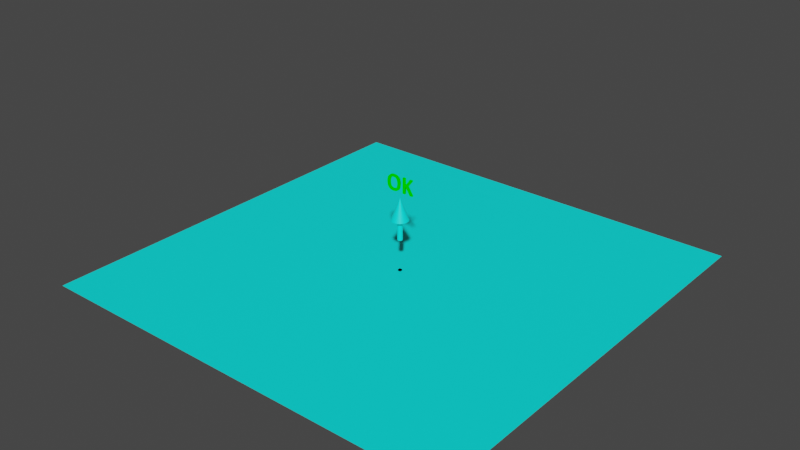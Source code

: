 # Source: INTACT_BlendData_2.blend  (saved by Blender 2.90.8; exported with 4.5.12 LTS)
import bpy
from mathutils import Matrix  # noqa: F401  (used for matrix-valued properties, if any)

bpy.ops.wm.read_factory_settings(use_empty=True)
scene = bpy.context.scene
scene.name = 'Scene'

# ---- collections
col_collection = bpy.data.collections.new('Collection'); scene.collection.children.link(col_collection)

# ---- materials (node trees are filled in below, after node groups)
mat_material = bpy.data.materials.new('Material')
mat_material.use_transparent_shadow = False
mat_flesh_blue = bpy.data.materials.new('Flesh blue')
mat_flesh_blue.use_transparent_shadow = False
mat_flesh_blue.diffuse_color = (0.0, 1.0, 0.9534, 0.5)
mat_flesh_blue.roughness = 0.1132
mat_odc_text_mat = bpy.data.materials.new('ODC_text_mat')
mat_odc_text_mat.use_transparent_shadow = False
mat_odc_text_mat.diffuse_color = (0.0, 1.0, 0.0, 1.0)
mat_odc_text_mat.roughness = 0.6

# ---- node groups
ng_vgs_intact = bpy.data.node_groups.new('VGS_INTACT', 'ShaderNodeTree')
_s = ng_vgs_intact.interface.new_socket(name='Shader', in_out='OUTPUT', socket_type='NodeSocketShader')
_s = ng_vgs_intact.interface.new_socket(name='Color', in_out='INPUT', socket_type='NodeSocketColor')
_s.default_value = (0.3, 0.2, 0.4, 0.5)
_N = ng_vgs_intact.nodes; _L = ng_vgs_intact.links
n0 = _N.new('ShaderNodeMixShader'); n0.name = 'Mix Shader.003'; n0.location = (1077, 1015)
n1 = _N.new('ShaderNodeBsdfTransparent'); n1.name = 'Transparent BSDF.002'; n1.location = (632, 877)
n2 = _N.new('ShaderNodeBsdfDiffuse'); n2.name = 'Diffuse BSDF.001'; n2.location = (622, 722)
n2.inputs[1].default_value = 0.4
n3 = _N.new('NodeGroupOutput'); n3.name = 'Group Output.001'; n3.location = (1305, 1010)
n4 = _N.new('NodeReroute'); n4.name = 'Reroute.010'; n4.location = (7, 2297)
n4.width = 16
n4.socket_idname = 'NodeSocketFloat'
n4.inputs[0].default_value = 0.0
n5 = _N.new('NodeReroute'); n5.name = 'Reroute.002'; n5.location = (1040, 1002)
n5.width = 16
n5.socket_idname = 'NodeSocketFloat'
n5.inputs[0].default_value = 0.0
n6 = _N.new('ShaderNodeValToRGB'); n6.name = 'TresholdRamp'; n6.location = (-354, 1818)
n6.label = 'TresholdRamp'
n6.color_ramp.interpolation = 'CONSTANT'
while len(n6.color_ramp.elements) > 1: n6.color_ramp.elements.remove(n6.color_ramp.elements[-1])
n6.color_ramp.elements[0].position = 0.0; n6.color_ramp.elements[0].color = (0.0, 0.0, 0.0, 0.0)
_e = n6.color_ramp.elements.new(0.1176); _e.color = (1.0, 1.0, 1.0, 1.0)
n7 = _N.new('NodeReroute'); n7.name = 'Reroute.011'; n7.location = (-95, 988)
n7.width = 16
n7.socket_idname = 'NodeSocketFloat'
n7.inputs[0].default_value = 0.0
n8 = _N.new('NodeGroupInput'); n8.name = 'Group Voxel Layer Shader.001'; n8.location = (-644, 1028)
n8.label = 'Group Voxel Layer Shader'
n9 = _N.new('ShaderNodeMath'); n9.name = 'Divide'; n9.location = (400, 928)
n9.label = 'Divide'
n9.operation = 'DIVIDE'
n9.inputs[2].default_value = 0.0
n10 = _N.new('ShaderNodeMath'); n10.name = 'Math_Wmin'; n10.location = (122, 963)
n10.label = 'Math_Wmin'
n10.operation = 'SUBTRACT'
n10.inputs[2].default_value = 0.0
n11 = _N.new('ShaderNodeMath'); n11.name = 'Wmax-Wmin'; n11.location = (119, 792)
n11.label = 'Wmax-Wmin'
n11.operation = 'SUBTRACT'
n11.inputs[2].default_value = 0.0
n12 = _N.new('ShaderNodeMath'); n12.name = 'Math'; n12.location = (649, 1195)
n12.operation = 'GREATER_THAN'
n12.use_clamp = True
n12.inputs[2].default_value = 0.0
n13 = _N.new('ShaderNodeValue'); n13.name = 'Low_Treshold'; n13.location = (-126, 1011)
n13.label = 'Low_Treshold'
n13.outputs[0].default_value = 600.0
n14 = _N.new('ShaderNodeValue'); n14.name = 'WminNode'; n14.location = (-213, 918)
n14.label = 'WminNode'
n14.outputs[0].default_value = -400.0
n15 = _N.new('ShaderNodeValue'); n15.name = 'WmaxNode'; n15.location = (-112, 823)
n15.label = 'WmaxNode'
n15.outputs[0].default_value = 3000.0
n16 = _N.new('ShaderNodeValToRGB'); n16.name = 'ColorPresetRamp'; n16.location = (281, 617)
n16.label = 'ColorPresetRamp'
n16.color_ramp.interpolation = 'EASE'
while len(n16.color_ramp.elements) > 1: n16.color_ramp.elements.remove(n16.color_ramp.elements[-1])
n16.color_ramp.elements[0].position = 0.0; n16.color_ramp.elements[0].color = (0.0, 0.0, 0.0, 1.0)
_e = n16.color_ramp.elements.new(0.25); _e.color = (0.8937, 0.04094, 0.06394, 1.0)
_e = n16.color_ramp.elements.new(1.0); _e.color = (0.9757, 1.0, 0.9518, 1.0)
_L.new(n0.outputs[0], n3.inputs[0])
_L.new(n1.outputs[0], n0.inputs[1])
_L.new(n2.outputs[0], n0.inputs[2])
_L.new(n8.outputs[0], n16.inputs[0])
_L.new(n16.outputs[0], n2.inputs[0])
_L.new(n13.outputs[0], n10.inputs[0])
_L.new(n15.outputs[0], n11.inputs[0])
_L.new(n14.outputs[0], n11.inputs[1])
_L.new(n10.outputs[0], n9.inputs[0])
_L.new(n14.outputs[0], n10.inputs[1])
_L.new(n11.outputs[0], n9.inputs[1])
_L.new(n9.outputs[0], n12.inputs[1])
_L.new(n8.outputs[0], n12.inputs[0])
_L.new(n12.outputs[0], n0.inputs[0])
n3.is_active_output = True

# ---- material node trees
mat_material.use_nodes = True; mat_material.node_tree.nodes.clear()
_N = mat_material.node_tree.nodes; _L = mat_material.node_tree.links
n0 = _N.new('ShaderNodeOutputMaterial'); n0.name = 'Material Output'; n0.location = (313, 235)
n1 = _N.new('ShaderNodeGroup'); n1.name = 'VGS_INTACT'; n1.location = (-243, -106)
n1.label = 'VGS_INTACT'
n1.width = 264
n1.node_tree = ng_vgs_intact
n1.inputs[0].default_value = (0.3, 0.2, 0.4, 0.5)
n0.is_active_output = True
mat_flesh_blue.use_nodes = True; mat_flesh_blue.node_tree.nodes.clear()
_N = mat_flesh_blue.node_tree.nodes; _L = mat_flesh_blue.node_tree.links
n0 = _N.new('ShaderNodeBsdfPrincipled'); n0.name = 'Principled BSDF'; n0.location = (10, 300)
n0.distribution = 'GGX'
n0.subsurface_method = 'BURLEY'
n0.inputs[0].default_value = (0.0, 1.0, 0.9534, 1.0)
n0.inputs[3].default_value = 1.45
n0.inputs[27].default_value = (0.0, 0.0, 0.0, 1.0)
n0.inputs[28].default_value = 1.0
n1 = _N.new('ShaderNodeOutputMaterial'); n1.name = 'Material Output'; n1.location = (300, 300)
_L.new(n0.outputs[0], n1.inputs[0])
n1.is_active_output = True

# ---- world
world_world = bpy.data.worlds.new('World'); scene.world = world_world
world_world.use_nodes = True; world_world.node_tree.nodes.clear()
_N = world_world.node_tree.nodes; _L = world_world.node_tree.links
n0 = _N.new('ShaderNodeOutputWorld'); n0.name = 'World Output'; n0.location = (300, 300)
n1 = _N.new('ShaderNodeBackground'); n1.name = 'Background'; n1.location = (10, 300)
n1.inputs[0].default_value = (0.05088, 0.05088, 0.05088, 1.0)
_L.new(n1.outputs[0], n0.inputs[0])
n0.is_active_output = True
world_world.color = (0.05088, 0.05088, 0.05088)
world_world.use_sun_shadow = False
world_world.sun_shadow_jitter_overblur = 0.0

# ---- meshes
me_cube = bpy.data.meshes.new('Cube')
me_cube.from_pydata([(-1000.0, -1000.0, -1000.0), (-1000.0, -1000.0, 1000.0), (-1000.0, 1000.0, -1000.0), (-1000.0, 1000.0, 1000.0), (1000.0, -1000.0, -1000.0), (1000.0, -1000.0, 1000.0), (1000.0, 1000.0, -1000.0), (1000.0, 1000.0, 1000.0)], [], [(0, 1, 3, 2), (2, 3, 7, 6), (6, 7, 5, 4), (4, 5, 1, 0), (2, 6, 4, 0), (7, 3, 1, 5)])
_uv = me_cube.uv_layers.new(name='UVMap')
_uv.uv.foreach_set('vector', [0.375, 0.0, 0.625, 0.0, 0.625, 0.25, 0.375, 0.25, 0.375, 0.25, 0.625, 0.25, 0.625, 0.5, 0.375, 0.5, 0.375, 0.5, 0.625, 0.5, 0.625, 0.75, 0.375, 0.75, 0.375, 0.75, 0.625, 0.75, 0.625, 1.0, 0.375, 1.0, 0.125, 0.5, 0.375, 0.5, 0.375, 0.75, 0.125, 0.75, 0.625, 0.5, 0.875, 0.5, 0.875, 0.75, 0.625, 0.75])
me_cube.materials.append(mat_material)
me_cube.use_remesh_fix_poles = True
me_cube.use_remesh_preserve_attributes = False
me_cube.use_mirror_vertex_groups = False
me_cube.update()
me_plane = bpy.data.meshes.new('Plane')
me_plane.from_pydata([(-100.0, -100.0, 0.0), (100.0, -100.0, 0.0), (-100.0, 100.0, 0.0), (100.0, 100.0, 0.0), (0.0, 1.167, 22.5), (0.4465, 1.078, 22.5), (0.825, 0.825, 22.5), (1.078, 0.4465, 22.5), (1.167, -5.1e-08, 22.5), (1.078, -0.4465, 22.5), (0.825, -0.825, 22.5), (0.4465, -1.078, 22.5), (1.762e-07, -1.167, 22.5), (-0.4465, -1.078, 22.5), (-0.825, -0.825, 22.5), (-1.078, -0.4465, 22.5), (-1.167, 1.391e-08, 22.5), (-1.078, 0.4465, 22.5), (-0.825, 0.825, 22.5), (-0.4465, 1.078, 22.5), (0.0, 4.0, 36.53), (0.7804, 3.923, 36.53), (1.531, 3.696, 36.53), (2.222, 3.326, 36.53), (2.828, 2.828, 36.53), (3.326, 2.222, 36.53), (3.696, 1.531, 36.53), (3.923, 0.7804, 36.53), (4.0, 3.02e-07, 36.53), (3.923, -0.7804, 36.53), (3.696, -1.531, 36.53), (3.326, -2.222, 36.53), (2.828, -2.828, 36.53), (2.222, -3.326, 36.53), (1.531, -3.696, 36.53), (0.7804, -3.923, 36.53), (-1.303e-06, -4.0, 36.53), (-0.7804, -3.923, 36.53), (-1.531, -3.696, 36.53), (-2.222, -3.326, 36.53), (-2.828, -2.828, 36.53), (-3.326, -2.222, 36.53), (-3.696, -1.531, 36.53), (-3.923, -0.7804, 36.53), (-4.0, 3.862e-06, 36.53), (-3.923, 0.7804, 36.53), (-3.696, 1.531, 36.53), (-3.326, 2.222, 36.53), (-2.828, 2.828, 36.53), (-2.222, 3.326, 36.53), (-1.531, 3.696, 36.53), (-0.7804, 3.923, 36.53), (0.0, 0.0, 51.53), (0.0, 1.167, 36.53), (-0.825, 0.825, 36.53), (0.4465, 1.078, 36.53), (-0.4465, 1.078, 36.53), (0.825, 0.825, 36.53), (-0.2232, 1.122, 36.53), (1.078, 0.4465, 36.53), (1.167, -5.1e-08, 36.53), (1.078, -0.4465, 36.53), (0.825, -0.825, 36.53), (0.4465, -1.078, 36.53), (0.2232, -1.122, 36.53), (1.762e-07, -1.167, 36.53), (-0.4465, -1.078, 36.53), (-0.825, -0.825, 36.53), (-1.078, -0.4465, 36.53), (-1.167, 1.391e-08, 36.53), (-1.078, 0.4465, 36.53), (6.858, -0.3467, 55.81), (6.823, -0.3467, 55.67), (6.739, -0.3467, 55.58), (6.461, -0.3467, 55.49), (6.032, -0.3467, 55.47), (5.646, -0.3467, 55.49), (5.445, -0.3467, 55.55), (5.348, -0.3467, 55.62), (5.263, -0.3467, 55.73), (3.019, -0.3467, 61.02), (3.017, -0.3467, 55.78), (2.979, -0.3467, 55.66), (2.879, -0.3467, 55.57), (2.67, -0.3467, 55.49), (2.152, -0.3467, 55.47), (1.795, -0.3467, 55.52), (1.647, -0.3467, 55.6), (1.574, -0.3467, 55.68), (1.542, -0.3467, 55.78), (1.542, -0.3467, 66.19), (1.583, -0.3467, 66.31), (1.728, -0.3467, 66.42), (2.067, -0.3467, 66.49), (2.514, -0.3467, 66.49), (2.792, -0.3467, 66.43), (2.923, -0.3467, 66.37), (2.985, -0.3467, 66.3), (3.017, -0.3467, 66.19), (3.019, -0.3467, 61.48), (5.163, -0.3467, 66.15), (5.235, -0.3467, 66.29), (5.342, -0.3467, 66.39), (5.523, -0.3467, 66.46), (5.927, -0.3467, 66.49), (6.347, -0.3467, 66.47), (6.573, -0.3467, 66.41), (6.68, -0.3467, 66.33), (6.726, -0.3467, 66.25), (6.748, -0.3467, 66.12), (6.707, -0.3467, 65.86), (6.506, -0.3467, 65.36), (4.505, -0.3467, 61.43), (6.689, -0.3467, 56.47), (6.837, -0.3467, 56.02), (0.1454, -0.3467, 63.22), (0.2331, -0.3467, 62.54), (0.2877, -0.3467, 61.69), (0.2937, -0.3467, 60.76), (0.2497, -0.3467, 59.91), (0.1557, -0.3467, 59.13), (0.01158, -0.3467, 58.41), (-0.1811, -0.3467, 57.76), (-0.4223, -0.3467, 57.18), (-0.7125, -0.3467, 56.67), (-1.049, -0.3467, 56.24), (-1.432, -0.3467, 55.89), (-1.919, -0.3467, 55.59), (-2.465, -0.3467, 55.4), (-2.996, -0.3467, 55.33), (-3.567, -0.3467, 55.34), (-4.079, -0.3467, 55.42), (-4.543, -0.3467, 55.58), (-4.958, -0.3467, 55.81), (-5.236, -0.3467, 56.04), (-5.451, -0.3467, 56.26), (-5.646, -0.3467, 56.51), (-5.858, -0.3467, 56.85), (-6.098, -0.3467, 57.37), (-6.291, -0.3467, 57.98), (-6.438, -0.3467, 58.68), (-6.538, -0.3467, 59.45), (-6.591, -0.3467, 60.32), (-6.597, -0.3467, 61.25), (-6.553, -0.3467, 62.08), (-6.459, -0.3467, 62.85), (-6.315, -0.3467, 63.56), (-6.122, -0.3467, 64.21), (-5.881, -0.3467, 64.78), (-5.591, -0.3467, 65.28), (-5.254, -0.3467, 65.71), (-4.871, -0.3467, 66.06), (-4.384, -0.3467, 66.37), (-3.837, -0.3467, 66.56), (-3.303, -0.3467, 66.63), (-2.74, -0.3467, 66.62), (-2.237, -0.3467, 66.54), (-1.776, -0.3467, 66.39), (-1.363, -0.3467, 66.16), (-0.9935, -0.3467, 65.85), (-0.6705, -0.3467, 65.46), (-0.3938, -0.3467, 65.0), (-0.1629, -0.3467, 64.45), (0.02238, -0.3467, 63.83), (-1.315, -0.3467, 59.8), (-1.263, -0.3467, 60.53), (-1.268, -0.3467, 61.63), (-1.327, -0.3467, 62.39), (-1.39, -0.3467, 62.84), (-1.482, -0.3467, 63.26), (-1.603, -0.3467, 63.64), (-1.77, -0.3467, 64.0), (-1.931, -0.3467, 64.24), (-2.086, -0.3467, 64.42), (-2.323, -0.3467, 64.61), (-2.595, -0.3467, 64.73), (-2.91, -0.3467, 64.8), (-3.272, -0.3467, 64.81), (-3.599, -0.3467, 64.75), (-3.918, -0.3467, 64.6), (-4.192, -0.3467, 64.37), (-4.4, -0.3467, 64.11), (-4.576, -0.3467, 63.81), (-4.723, -0.3467, 63.46), (-4.84, -0.3467, 63.08), (-4.927, -0.3467, 62.66), (-4.988, -0.3467, 62.19), (-5.041, -0.3467, 61.47), (-5.036, -0.3467, 60.36), (-4.976, -0.3467, 59.58), (-4.913, -0.3467, 59.12), (-4.822, -0.3467, 58.7), (-4.702, -0.3467, 58.32), (-4.537, -0.3467, 57.95), (-4.377, -0.3467, 57.72), (-4.223, -0.3467, 57.54), (-3.986, -0.3467, 57.36), (-3.713, -0.3467, 57.23), (-3.396, -0.3467, 57.17), (-3.031, -0.3467, 57.16), (-2.704, -0.3467, 57.22), (-2.385, -0.3467, 57.36), (-2.112, -0.3467, 57.6), (-1.903, -0.3467, 57.85), (-1.727, -0.3467, 58.16), (-1.58, -0.3467, 58.51), (-1.463, -0.3467, 58.9), (-1.376, -0.3467, 59.33), (6.858, 0.3467, 55.81), (6.823, 0.3467, 55.67), (6.739, 0.3467, 55.58), (6.461, 0.3467, 55.49), (6.032, 0.3467, 55.47), (5.646, 0.3467, 55.49), (5.445, 0.3467, 55.55), (5.348, 0.3467, 55.62), (5.263, 0.3467, 55.73), (3.019, 0.3467, 61.02), (3.017, 0.3467, 55.78), (2.979, 0.3467, 55.66), (2.879, 0.3467, 55.57), (2.67, 0.3467, 55.49), (2.152, 0.3467, 55.47), (1.795, 0.3467, 55.52), (1.647, 0.3467, 55.6), (1.574, 0.3467, 55.68), (1.542, 0.3467, 55.78), (1.542, 0.3467, 66.19), (1.583, 0.3467, 66.31), (1.728, 0.3467, 66.42), (2.067, 0.3467, 66.49), (2.514, 0.3467, 66.49), (2.792, 0.3467, 66.43), (2.923, 0.3467, 66.37), (2.985, 0.3467, 66.3), (3.017, 0.3467, 66.19), (3.019, 0.3467, 61.48), (5.163, 0.3467, 66.15), (5.235, 0.3467, 66.29), (5.342, 0.3467, 66.39), (5.523, 0.3467, 66.46), (5.927, 0.3467, 66.49), (6.347, 0.3467, 66.47), (6.573, 0.3467, 66.41), (6.68, 0.3467, 66.33), (6.726, 0.3467, 66.25), (6.748, 0.3467, 66.12), (6.707, 0.3467, 65.86), (6.506, 0.3467, 65.36), (4.505, 0.3467, 61.43), (6.689, 0.3467, 56.47), (6.837, 0.3467, 56.02), (0.1454, 0.3467, 63.22), (0.2331, 0.3467, 62.54), (0.2877, 0.3467, 61.69), (0.2937, 0.3467, 60.76), (0.2497, 0.3467, 59.91), (0.1557, 0.3467, 59.13), (0.01158, 0.3467, 58.41), (-0.1811, 0.3467, 57.76), (-0.4223, 0.3467, 57.18), (-0.7125, 0.3467, 56.67), (-1.049, 0.3467, 56.24), (-1.432, 0.3467, 55.89), (-1.919, 0.3467, 55.59), (-2.465, 0.3467, 55.4), (-2.996, 0.3467, 55.33), (-3.567, 0.3467, 55.34), (-4.079, 0.3467, 55.42), (-4.543, 0.3467, 55.58), (-4.958, 0.3467, 55.81), (-5.236, 0.3467, 56.04), (-5.451, 0.3467, 56.26), (-5.646, 0.3467, 56.51), (-5.858, 0.3467, 56.85), (-6.098, 0.3467, 57.37), (-6.291, 0.3467, 57.98), (-6.438, 0.3467, 58.68), (-6.538, 0.3467, 59.45), (-6.591, 0.3467, 60.32), (-6.597, 0.3467, 61.25), (-6.553, 0.3467, 62.08), (-6.459, 0.3467, 62.85), (-6.315, 0.3467, 63.56), (-6.122, 0.3467, 64.21), (-5.881, 0.3467, 64.78), (-5.591, 0.3467, 65.28), (-5.254, 0.3467, 65.71), (-4.871, 0.3467, 66.06), (-4.384, 0.3467, 66.37), (-3.837, 0.3467, 66.56), (-3.303, 0.3467, 66.63), (-2.74, 0.3467, 66.62), (-2.237, 0.3467, 66.54), (-1.776, 0.3467, 66.39), (-1.363, 0.3467, 66.16), (-0.9935, 0.3467, 65.85), (-0.6705, 0.3467, 65.46), (-0.3938, 0.3467, 65.0), (-0.1629, 0.3467, 64.45), (0.02238, 0.3467, 63.83), (-1.315, 0.3467, 59.8), (-1.263, 0.3467, 60.53), (-1.268, 0.3467, 61.63), (-1.327, 0.3467, 62.39), (-1.39, 0.3467, 62.84), (-1.482, 0.3467, 63.26), (-1.603, 0.3467, 63.64), (-1.77, 0.3467, 64.0), (-2.03, 0.3467, 64.36), (-2.323, 0.3467, 64.61), (-2.595, 0.3467, 64.73), (-2.91, 0.3467, 64.8), (-3.272, 0.3467, 64.81), (-3.599, 0.3467, 64.75), (-3.918, 0.3467, 64.6), (-4.192, 0.3467, 64.37), (-4.4, 0.3467, 64.11), (-4.576, 0.3467, 63.81), (-4.723, 0.3467, 63.46), (-4.84, 0.3467, 63.08), (-4.927, 0.3467, 62.66), (-4.988, 0.3467, 62.19), (-5.041, 0.3467, 61.47), (-5.036, 0.3467, 60.36), (-4.976, 0.3467, 59.58), (-4.913, 0.3467, 59.12), (-4.822, 0.3467, 58.7), (-4.702, 0.3467, 58.32), (-4.537, 0.3467, 57.95), (-4.377, 0.3467, 57.72), (-4.223, 0.3467, 57.54), (-3.986, 0.3467, 57.36), (-3.713, 0.3467, 57.23), (-3.396, 0.3467, 57.17), (-3.031, 0.3467, 57.16), (-2.704, 0.3467, 57.22), (-2.385, 0.3467, 57.36), (-2.112, 0.3467, 57.6), (-1.903, 0.3467, 57.85), (-1.727, 0.3467, 58.16), (-1.58, 0.3467, 58.51), (-1.463, 0.3467, 58.9), (-1.376, 0.3467, 59.33), (0.1447, -0.3506, 63.23), (0.1455, 0.3455, 63.21), (0.2329, 0.3452, 62.54), (0.2462, 0.3425, 62.53), (0.235, -0.3491, 62.53), (0.2875, 0.3456, 61.69), (0.3152, 0.3422, 61.2), (0.3076, -0.3429, 61.4), (0.2874, -0.345, 61.69), (0.2935, 0.3454, 60.76), (0.2935, -0.3452, 60.76), (0.2902, -0.3424, 60.35), (0.2502, 0.3492, 59.91), (0.2494, -0.3448, 59.91), (0.1737, -0.3425, 59.12), (0.156, 0.3491, 59.13), (0.1554, -0.3446, 59.13), (0.0118, 0.349, 58.4), (0.01125, -0.3443, 58.41), (-0.1686, -0.3521, 57.79), (-0.181, 0.349, 57.75), (-0.3704, -0.3523, 57.29), (-0.4231, 0.3489, 57.17), (-0.6273, -0.3514, 56.8), (-0.7132, 0.3451, 56.67), (-0.8325, 0.3406, 56.47), (-0.9128, -0.3507, 56.4), (-1.094, 0.3454, 56.19), (-1.232, -0.3472, 56.06), (-1.56, -0.3509, 55.8), (-1.462, 0.3519, 55.87), (-1.756, 0.3433, 55.68), (-2.008, 0.3517, 55.55), (-1.966, -0.3502, 55.57), (-2.365, -0.3516, 55.43), (-2.465, 0.3486, 55.4), (-2.711, 0.3416, 55.33), (-2.996, 0.3483, 55.33), (-2.92, -0.348, 55.33), (-3.429, 0.3501, 55.33), (-3.392, -0.3508, 55.33), (-3.833, 0.3505, 55.37), (-4.095, -0.3428, 55.4), (-3.829, -0.3485, 55.37), (-4.376, 0.3487, 55.51), (-4.317, -0.3487, 55.49), (-4.646, -0.3505, 55.63), (-4.804, 0.3446, 55.71), (-4.991, 0.3414, 55.8), (-4.931, -0.3523, 55.79), (-5.101, 0.3448, 55.92), (-5.245, -0.3519, 56.04), (-5.411, 0.3501, 56.21), (-5.572, -0.3498, 56.4), (-5.722, 0.3494, 56.62), (-5.868, -0.3403, 56.83), (-5.891, -0.3475, 56.91), (-5.921, 0.3486, 56.97), (-6.098, 0.3497, 57.37), (-6.125, -0.3487, 57.45), (-6.291, 0.3488, 57.98), (-6.337, -0.3414, 58.11), (-6.268, -0.3433, 57.91), (-6.423, -0.3462, 58.58), (-6.409, 0.3524, 58.51), (-6.508, 0.3534, 59.15), (-6.533, -0.3522, 59.38), (-6.566, 0.3417, 59.59), (-6.591, -0.3515, 60.27), (-6.588, 0.3475, 60.2), (-6.599, 0.3517, 61.21), (-6.599, -0.3505, 61.14), (-6.562, -0.3518, 62.0), (-6.557, 0.3519, 62.04), (-6.497, 0.3506, 62.59), (-6.467, -0.3509, 62.8), (-6.41, 0.3464, 63.12), (-6.345, 0.3427, 63.51), (-6.351, -0.3519, 63.42), (-6.271, 0.3448, 63.73), (-6.175, -0.347, 64.05), (-6.109, -0.3422, 64.28), (-6.039, 0.3485, 64.43), (-6.007, -0.3495, 64.5), (-5.841, -0.3518, 64.86), (-5.82, 0.3497, 64.9), (-5.592, 0.3484, 65.28), (-5.627, -0.3494, 65.23), (-5.361, -0.3416, 65.61), (-5.301, -0.3425, 65.66), (-5.252, 0.3484, 65.71), (-4.898, -0.3417, 66.07), (-4.909, 0.3501, 66.03), (-4.822, -0.338, 66.1), (-4.549, 0.3446, 66.28), (-4.21, 0.3559, 66.44), (-4.323, -0.3511, 66.39), (-3.837, 0.3476, 66.56), (-3.838, -0.3514, 66.56), (-3.61, -0.3432, 66.62), (-3.317, 0.3511, 66.63), (-3.304, -0.3486, 66.63), (-2.748, 0.3518, 66.63), (-2.751, -0.3506, 66.63), (-2.329, 0.352, 66.56), (-2.355, -0.352, 66.57), (-1.994, -0.3505, 66.47), (-2.015, 0.3515, 66.48), (-1.665, 0.3501, 66.33), (-1.547, -0.3521, 66.27), (-1.27, 0.3505, 66.09), (-1.173, -0.3484, 66.01), (-0.9538, -0.3538, 65.81), (-0.9776, 0.3528, 65.83), (-0.7484, 0.3473, 65.56), (-0.7287, 0.3411, 65.57), (-0.5261, 0.3426, 65.24), (-0.6712, -0.3532, 65.47), (-0.4196, 0.343, 65.08), (-0.5081, -0.3509, 65.21), (-0.2584, -0.3425, 64.74), (-0.3329, 0.3445, 64.87), (-0.2728, -0.3438, 64.74), (-0.1631, 0.3446, 64.45), (-0.1478, 0.3425, 64.45), (-0.08891, -0.3444, 64.23), (-0.004408, -0.3428, 63.98), (0.02147, 0.3433, 63.83), (0.09744, 0.3426, 63.57), (0.04178, -0.3444, 63.74), (-1.363, 0.3507, 59.41), (-1.302, -0.348, 59.94), (-1.306, 0.3473, 59.9), (-1.261, -0.3466, 60.6), (-1.27, 0.3488, 60.42), (-1.256, 0.347, 61.13), (-1.264, -0.3473, 61.49), (-1.283, 0.3473, 61.87), (-1.303, -0.3472, 62.13), (-1.326, 0.3446, 62.38), (-1.359, -0.3504, 62.65), (-1.39, 0.3482, 62.84), (-1.432, -0.3482, 63.06), (-1.508, 0.3489, 63.36), (-1.538, -0.3479, 63.46), (-1.651, -0.3489, 63.76), (-1.674, 0.3477, 63.81), (-1.815, 0.3484, 64.07), (-1.814, -0.3497, 64.08), (-2.006, 0.3504, 64.33), (-1.978, -0.3488, 64.3), (-2.145, -0.3487, 64.47), (-2.264, 0.3496, 64.56), (-2.322, -0.348, 64.6), (-2.523, 0.3499, 64.71), (-2.754, -0.3487, 64.77), (-2.523, -0.3483, 64.71), (-2.875, 0.3506, 64.8), (-2.997, -0.3489, 64.81), (-3.274, 0.3481, 64.81), (-3.361, -0.3464, 64.8), (-3.517, 0.3489, 64.77), (-3.635, -0.347, 64.74), (-3.747, 0.3497, 64.69), (-3.888, -0.3487, 64.62), (-4.005, 0.3491, 64.54), (-4.128, -0.3457, 64.43), (-4.253, 0.352, 64.3), (-4.347, -0.3536, 64.19), (-4.423, 0.3452, 64.08), (-4.558, 0.3486, 63.84), (-4.478, -0.3469, 63.99), (-4.688, 0.3476, 63.56), (-4.654, -0.3522, 63.65), (-4.814, -0.3483, 63.17), (-4.909, -0.3483, 62.76), (-4.841, 0.3482, 63.08), (-4.94, 0.3507, 62.58), (-4.988, -0.3455, 62.2), (-4.998, 0.3467, 62.09), (-5.041, 0.3482, 61.41), (-5.041, -0.349, 61.41), (-5.039, 0.347, 60.49), (-5.039, -0.3494, 60.51), (-4.995, -0.3479, 59.77), (-4.996, 0.3456, 59.77), (-4.936, 0.3492, 59.27), (-4.922, -0.3504, 59.17), (-4.871, 0.3472, 58.91), (-4.822, -0.349, 58.7), (-4.752, 0.3501, 58.46), (-4.684, -0.3472, 58.27), (-4.635, 0.3491, 58.16), (-4.496, -0.3453, 57.88), (-4.515, 0.3497, 57.92), (-4.353, 0.3473, 57.68), (-4.252, -0.3462, 57.57), (-4.196, 0.3501, 57.52), (-3.984, 0.3497, 57.36), (-4.019, -0.3491, 57.38), (-3.82, -0.3485, 57.27), (-3.785, 0.3494, 57.26), (-3.559, -0.3471, 57.19), (-3.559, 0.3489, 57.19), (-3.267, -0.348, 57.16), (-3.164, 0.3491, 57.15), (-2.707, -0.3482, 57.22), (-2.991, -0.3469, 57.16), (-2.735, 0.3486, 57.21), (-2.386, -0.3483, 57.36), (-2.417, 0.3483, 57.35), (-2.176, 0.3481, 57.53), (-1.977, 0.3493, 57.75), (-2.112, -0.347, 57.6), (-1.725, -0.3442, 58.16), (-1.871, -0.3406, 57.9), (-1.836, 0.3494, 57.96), (-1.708, 0.3469, 58.2), (-1.564, 0.3471, 58.55), (-1.563, -0.3479, 58.56), (-1.442, 0.347, 58.99), (-1.436, -0.3463, 59.02), (-1.363, -0.3507, 59.41), (6.872, -0.3439, 55.85), (6.859, 0.3504, 55.81), (6.858, -0.3507, 55.79), (6.82, -0.3418, 55.63), (6.833, 0.3444, 55.7), (6.826, 0.3433, 55.65), (6.808, -0.3496, 55.65), (6.792, 0.3485, 55.63), (6.721, -0.3456, 55.57), (6.69, 0.3508, 55.55), (6.633, -0.3443, 55.51), (6.581, -0.3462, 55.52), (6.461, 0.3474, 55.49), (6.371, 0.3425, 55.46), (6.318, -0.3477, 55.47), (6.035, 0.3477, 55.47), (5.655, 0.3438, 55.47), (5.819, -0.3456, 55.47), (5.605, -0.3526, 55.5), (5.646, 0.3461, 55.49), (5.445, 0.3453, 55.55), (5.457, -0.3458, 55.54), (5.388, 0.3428, 55.56), (5.301, -0.3434, 55.63), (5.354, -0.3457, 55.61), (5.349, 0.3444, 55.62), (5.263, 0.3485, 55.73), (5.263, -0.3496, 55.73), (3.02, 0.3495, 61.02), (3.02, -0.3485, 61.02), (3.018, 0.3497, 55.78), (3.018, -0.3496, 55.78), (2.979, 0.3505, 55.66), (2.98, -0.3501, 55.66), (2.836, -0.3429, 55.52), (2.88, 0.3488, 55.57), (2.879, -0.3462, 55.57), (2.742, 0.3503, 55.51), (2.746, -0.3462, 55.52), (2.511, 0.3495, 55.47), (2.538, -0.3469, 55.48), (2.14, -0.3518, 55.47), (2.006, 0.3487, 55.48), (1.793, -0.353, 55.52), (1.68, 0.3421, 55.54), (1.752, 0.3446, 55.54), (1.646, 0.3441, 55.6), (1.654, -0.3512, 55.59), (1.58, 0.3503, 55.67), (1.581, -0.3495, 55.67), (1.544, 0.3484, 55.76), (1.543, -0.3487, 55.77), (1.543, 0.3495, 66.2), (1.543, -0.3503, 66.2), (1.59, 0.35, 66.32), (1.597, -0.3495, 66.33), (1.683, 0.3475, 66.4), (1.762, -0.3418, 66.46), (1.711, -0.3464, 66.41), (1.85, 0.3517, 66.46), (1.918, -0.3485, 66.47), (2.095, 0.3505, 66.49), (2.393, -0.3432, 66.52), (2.223, -0.3481, 66.49), (2.565, 0.3514, 66.48), (2.562, -0.3447, 66.48), (2.815, 0.3509, 66.43), (2.884, -0.3432, 66.42), (2.785, -0.3463, 66.43), (2.915, -0.3482, 66.37), (2.925, 0.3516, 66.37), (2.986, 0.3489, 66.3), (2.985, -0.3455, 66.3), (3.017, -0.3429, 66.26), (3.018, 0.3494, 66.19), (3.017, -0.3464, 66.19), (3.02, 0.3488, 61.48), (3.02, -0.3505, 61.48), (5.185, 0.3474, 66.2), (5.223, -0.3421, 66.31), (5.191, -0.3472, 66.22), (5.216, 0.3427, 66.29), (5.267, 0.3479, 66.33), (5.301, -0.3449, 66.36), (5.407, 0.3477, 66.43), (5.466, -0.3525, 66.45), (5.698, 0.3515, 66.49), (5.691, -0.3487, 66.49), (6.333, -0.3424, 66.51), (6.26, 0.3506, 66.49), (6.215, -0.3445, 66.49), (6.465, -0.3463, 66.45), (6.505, 0.3472, 66.43), (6.633, -0.345, 66.37), (6.643, 0.3501, 66.37), (6.706, -0.3515, 66.3), (6.705, 0.3493, 66.29), (6.756, -0.3432, 66.19), (6.736, 0.3519, 66.22), (6.741, -0.3469, 66.19), (6.746, 0.3466, 66.11), (6.745, -0.3491, 66.08), (6.732, -0.3423, 65.91), (6.723, 0.3456, 65.93), (6.707, -0.3479, 65.86), (6.725, 0.3508, 65.9), (6.507, -0.3494, 65.36), (6.506, 0.3497, 65.36), (4.506, 0.3491, 61.43), (4.506, -0.3507, 61.43), (6.689, 0.3497, 56.48), (6.688, -0.3481, 56.48), (6.837, -0.3483, 56.02), (6.838, 0.3481, 56.02)], [], [(0, 1, 3, 2), (4, 5, 6, 7, 8, 9, 10, 11, 12, 13, 14, 15, 16, 17, 18, 19), (20, 52, 21), (21, 52, 22), (22, 52, 23), (23, 52, 24), (24, 52, 25), (25, 52, 26), (26, 52, 27), (27, 52, 28), (28, 52, 29), (29, 52, 30), (30, 52, 31), (31, 52, 32), (32, 52, 33), (33, 52, 34), (34, 52, 35), (35, 52, 36), (36, 52, 37), (37, 52, 38), (38, 52, 39), (39, 52, 40), (40, 52, 41), (41, 52, 42), (42, 52, 43), (43, 52, 44), (44, 52, 45), (45, 52, 46), (46, 52, 47), (47, 52, 48), (48, 52, 49), (49, 52, 50), (50, 52, 51), (51, 52, 20), (5, 4, 53, 55), (6, 5, 55, 57), (59, 7, 6, 57), (60, 8, 7, 59), (61, 9, 8, 60), (62, 10, 9, 61), (63, 11, 10, 62), (65, 12, 11, 63, 64), (66, 13, 12, 65), (67, 14, 13, 66), (15, 14, 67, 68), (16, 15, 68, 69), (17, 16, 69, 70), (18, 17, 70, 54), (19, 18, 54, 56), (4, 19, 56, 58, 53), (51, 20, 21, 22, 23, 24, 25, 26, 27, 28, 29, 30, 31, 32, 33, 34, 35, 64, 63, 62, 61, 60, 59, 57, 55, 53, 58), (64, 35, 36, 37, 38, 39, 40, 41, 42, 43, 44, 45, 46, 47, 48, 49, 50, 51, 58, 56, 54, 70, 69, 68, 67, 66, 65), (103, 105, 104), (92, 94, 93), (92, 95, 94), (103, 106, 105), (102, 106, 103), (92, 96, 95), (102, 107, 106), (91, 96, 92), (101, 107, 102), (91, 97, 96), (101, 108, 107), (91, 98, 97), (90, 98, 91), (101, 109, 108), (100, 109, 101), (89, 98, 90), (89, 99, 98), (99, 109, 100), (99, 110, 109), (99, 111, 110), (99, 112, 111), (89, 80, 99), (80, 112, 99), (80, 113, 112), (89, 81, 80), (79, 113, 80), (79, 114, 113), (79, 71, 114), (89, 82, 81), (88, 82, 89), (79, 72, 71), (78, 72, 79), (78, 73, 72), (87, 82, 88), (87, 83, 82), (77, 73, 78), (86, 83, 87), (86, 84, 83), (77, 74, 73), (76, 74, 77), (85, 84, 86), (75, 74, 76), (153, 155, 154), (153, 156, 155), (152, 156, 153), (152, 157, 156), (152, 158, 157), (151, 158, 152), (151, 159, 158), (150, 159, 151), (150, 160, 159), (149, 160, 150), (149, 161, 160), (148, 161, 149), (177, 161, 148), (176, 161, 177), (176, 162, 161), (148, 178, 177), (175, 162, 176), (148, 179, 178), (174, 162, 175), (147, 179, 148), (173, 162, 174), (147, 180, 179), (172, 162, 173), (147, 181, 180), (172, 163, 162), (171, 163, 172), (147, 182, 181), (146, 182, 147), (170, 163, 171), (146, 183, 182), (170, 115, 163), (169, 115, 170), (146, 184, 183), (145, 184, 146), (168, 115, 169), (168, 116, 115), (145, 185, 184), (167, 116, 168), (144, 185, 145), (144, 186, 185), (167, 117, 116), (166, 117, 167), (144, 187, 186), (143, 187, 144), (166, 118, 117), (165, 118, 166), (143, 188, 187), (142, 188, 143), (165, 119, 118), (164, 119, 165), (141, 188, 142), (141, 189, 188), (207, 119, 164), (207, 120, 119), (141, 190, 189), (206, 120, 207), (140, 190, 141), (140, 191, 190), (206, 121, 120), (205, 121, 206), (140, 192, 191), (139, 192, 140), (204, 121, 205), (139, 193, 192), (204, 122, 121), (203, 122, 204), (139, 194, 193), (138, 194, 139), (202, 122, 203), (138, 195, 194), (202, 123, 122), (201, 123, 202), (138, 196, 195), (138, 197, 196), (200, 123, 201), (138, 198, 197), (199, 123, 200), (137, 198, 138), (137, 199, 198), (137, 123, 199), (137, 124, 123), (136, 124, 137), (136, 125, 124), (135, 125, 136), (134, 125, 135), (134, 126, 125), (133, 126, 134), (133, 127, 126), (132, 127, 133), (131, 127, 132), (131, 128, 127), (130, 128, 131), (130, 129, 128), (242, 240, 241), (231, 229, 230), (232, 229, 231), (243, 240, 242), (243, 239, 240), (233, 229, 232), (244, 239, 243), (233, 228, 229), (244, 238, 239), (234, 228, 233), (245, 238, 244), (235, 228, 234), (235, 227, 228), (246, 238, 245), (246, 237, 238), (235, 226, 227), (236, 226, 235), (246, 236, 237), (247, 236, 246), (248, 236, 247), (249, 236, 248), (217, 226, 236), (249, 217, 236), (250, 217, 249), (218, 226, 217), (250, 216, 217), (251, 216, 250), (208, 216, 251), (219, 226, 218), (219, 225, 226), (209, 216, 208), (209, 215, 216), (210, 215, 209), (219, 224, 225), (220, 224, 219), (210, 214, 215), (220, 223, 224), (221, 223, 220), (211, 214, 210), (211, 213, 214), (221, 222, 223), (211, 212, 213), (292, 290, 291), (293, 290, 292), (293, 289, 290), (294, 289, 293), (295, 289, 294), (295, 288, 289), (296, 288, 295), (296, 287, 288), (297, 287, 296), (297, 286, 287), (298, 286, 297), (298, 285, 286), (298, 313, 285), (298, 312, 313), (299, 312, 298), (314, 285, 313), (299, 311, 312), (315, 285, 314), (299, 310, 311), (315, 284, 285), (299, 309, 310), (316, 284, 315), (472, 347, 346, 345), (317, 284, 316), (300, 309, 299), (300, 308, 309), (318, 284, 317), (318, 283, 284), (300, 307, 308), (319, 283, 318), (252, 307, 300), (252, 306, 307), (320, 283, 319), (320, 282, 283), (252, 305, 306), (253, 305, 252), (321, 282, 320), (253, 304, 305), (321, 281, 282), (322, 281, 321), (254, 304, 253), (254, 303, 304), (323, 281, 322), (323, 280, 281), (255, 303, 254), (255, 302, 303), (324, 280, 323), (324, 279, 280), (256, 302, 255), (256, 301, 302), (324, 278, 279), (325, 278, 324), (256, 343, 301), (257, 343, 256), (326, 278, 325), (257, 342, 343), (326, 277, 278), (327, 277, 326), (258, 342, 257), (258, 341, 342), (328, 277, 327), (328, 276, 277), (258, 340, 341), (329, 276, 328), (259, 340, 258), (259, 339, 340), (330, 276, 329), (330, 275, 276), (259, 338, 339), (331, 275, 330), (260, 338, 259), (260, 337, 338), (332, 275, 331), (333, 275, 332), (260, 336, 337), (334, 275, 333), (260, 335, 336), (334, 274, 275), (335, 274, 334), (260, 274, 335), (261, 274, 260), (261, 273, 274), (262, 273, 261), (262, 272, 273), (262, 271, 272), (263, 271, 262), (263, 270, 271), (264, 270, 263), (264, 269, 270), (264, 268, 269), (265, 268, 264), (265, 267, 268), (266, 267, 265), (400, 403, 399), (433, 435, 432), (485, 483, 481), (514, 513, 511), (530, 529, 526), (569, 567, 679), (569, 570, 567), (576, 574, 572), (575, 577, 570), (581, 577, 578), (580, 583, 582), (591, 590, 588), (614, 611, 608), (611, 615, 613), (624, 623, 622), (629, 626, 624), (632, 629, 630), (635, 634, 632), (636, 634, 635), (639, 634, 636), (652, 651, 646), (655, 653, 652), (654, 655, 652), (660, 655, 658), (661, 665, 663), (666, 664, 662), (380, 381, 379), (394, 392, 396), (461, 463, 456), (475, 478, 476), (493, 495, 496), (500, 499, 497), (504, 506, 508), (520, 523, 521), (525, 526, 524), (531, 530, 526), (543, 545, 542), (546, 548, 544), (548, 551, 550), (557, 559, 558), (560, 562, 561), (564, 476, 474), (568, 570, 572), (568, 572, 571), (569, 573, 570), (572, 574, 571), (573, 575, 570), (575, 578, 577), (577, 580, 576), (581, 583, 580), (583, 585, 589), (599, 601, 602), (600, 603, 601), (608, 609, 606), (619, 620, 621), (622, 623, 621), (622, 625, 624), (625, 627, 624), (629, 631, 626), (639, 640, 634), (639, 642, 640), (648, 649, 645), (647, 650, 646), (646, 651, 648), (646, 650, 652), (652, 653, 651), (656, 655, 661), (660, 662, 655), (661, 662, 665), (666, 668, 664), (672, 670, 667), (668, 671, 669), (669, 671, 673), (677, 679, 680), (348, 347, 344), (349, 347, 350), (351, 350, 348), (351, 352, 354), (355, 350, 351), (356, 353, 350), (355, 354, 357), (358, 356, 355), (358, 357, 360), (358, 360, 362), (363, 361, 358), (365, 364, 363), (367, 366, 365), (369, 368, 366), (370, 369, 367), (372, 369, 370), (371, 369, 374), (373, 374, 372), (378, 376, 377), (379, 376, 380), (382, 380, 378), (381, 380, 383), (384, 380, 382), (387, 389, 386), (389, 390, 386), (393, 392, 390), (395, 392, 393), (397, 396, 395), (399, 398, 397), (403, 402, 399), (407, 405, 406), (410, 408, 405), (409, 408, 411), (409, 411, 413), (412, 411, 410), (413, 411, 414), (414, 412, 415), (416, 417, 415), (418, 416, 419), (422, 421, 419), (421, 422, 425), (426, 423, 421), (424, 427, 425), (431, 430, 428), (432, 430, 431), (435, 434, 432), (437, 435, 433), (439, 438, 436), (440, 439, 435), (443, 439, 440), (441, 439, 444), (449, 448, 447), (451, 449, 450), (453, 452, 450), (453, 455, 456), (459, 456, 463), (460, 459, 462), (462, 463, 464), (464, 466, 469), (470, 468, 464), (471, 468, 472), (470, 469, 473), (344, 472, 470), (476, 565, 475), (565, 566, 475), (475, 477, 478), (481, 477, 480), (481, 480, 484), (484, 480, 482), (485, 484, 486), (487, 486, 489), (490, 489, 491), (491, 492, 493), (493, 492, 494), (493, 494, 495), (498, 499, 501), (503, 504, 505), (505, 504, 507), (507, 508, 509), (509, 510, 511), (514, 517, 516), (516, 517, 518), (520, 518, 519), (524, 522, 525), (526, 525, 527), (527, 528, 526), (528, 531, 526), (530, 531, 533), (534, 533, 535), (536, 535, 537), (536, 537, 538), (539, 538, 541), (537, 540, 541), (542, 540, 543), (545, 544, 547), (544, 548, 547), (549, 548, 550), (549, 550, 552), (552, 550, 553), (552, 555, 554), (552, 553, 555), (555, 553, 557), (555, 557, 556), (560, 558, 562), (562, 558, 563), (564, 563, 565), (680, 679, 567), (568, 567, 570), (576, 570, 577), (576, 580, 579), (580, 577, 581), (580, 582, 579), (585, 581, 584), (583, 581, 585), (586, 583, 587), (589, 587, 583), (589, 585, 590), (594, 590, 591), (594, 596, 590), (471, 472, 345), (599, 600, 601), (605, 601, 603), (601, 605, 607), (616, 611, 614), (618, 615, 616), (621, 620, 622), (629, 624, 627), (629, 634, 631), (637, 633, 631), (644, 640, 642), (646, 644, 647), (649, 648, 651), (654, 657, 655), (659, 656, 661), (662, 661, 655), (665, 662, 664), (672, 667, 665), (664, 669, 672), (677, 678, 679), (344, 470, 473), (374, 373, 377, 376), (344, 347, 472), (349, 346, 347), (348, 350, 347), (352, 351, 348), (350, 353, 349), (355, 351, 354), (355, 356, 350), (358, 355, 357), (358, 359, 356), (358, 361, 359), (363, 358, 362), (363, 364, 361), (365, 366, 364), (369, 366, 367), (371, 368, 369), (372, 374, 369), (376, 375, 374), (383, 384, 386, 385), (378, 380, 376), (383, 380, 384), (388, 386, 390, 392), (386, 384, 387), (386, 388, 385), (402, 403, 405, 404), (392, 391, 388), (394, 391, 392), (395, 396, 392), (398, 396, 397), (399, 397, 400), (401, 398, 399), (402, 401, 399), (426, 425, 428, 429), (406, 405, 403), (405, 408, 404), (410, 405, 407), (410, 411, 408), (412, 414, 411), (415, 417, 414), (416, 418, 417), (421, 420, 418), (419, 421, 418), (421, 423, 420), (425, 422, 424), (425, 426, 421), (428, 425, 427), (444, 443, 447, 446), (430, 429, 428), (434, 430, 432), (432, 431, 433), (436, 434, 435), (435, 439, 436), (440, 435, 437), (442, 443, 440), (443, 444, 439), (442, 445, 443), (453, 456, 457, 454), (445, 447, 443), (447, 448, 446), (449, 451, 448), (450, 452, 451), (453, 454, 452), (462, 468, 467, 465), (456, 459, 457), (459, 458, 457), (460, 458, 459), (463, 462, 459), (465, 460, 462), (466, 464, 463), (497, 498, 496, 495), (464, 468, 462), (469, 470, 464), (471, 467, 468), (470, 472, 468), (478, 481, 479), (481, 478, 477), (485, 481, 484), (487, 485, 486), (488, 489, 486), (490, 487, 489), (491, 489, 492), (502, 504, 503, 501), (498, 497, 499), (501, 499, 502), (519, 522, 523, 520), (507, 504, 508), (509, 508, 510), (510, 512, 515), (511, 510, 515), (514, 511, 515), (514, 515, 517), (520, 516, 518), (558, 560, 556, 557), (524, 523, 522), (534, 532, 530), (534, 530, 533), (536, 534, 535), (537, 541, 538), (542, 541, 540), (545, 543, 544), (549, 547, 548), (590, 596, 595, 593), (564, 562, 563), (476, 564, 565), (568, 680, 567), (570, 576, 572), (583, 586, 582), (590, 585, 588), (589, 592, 587), (593, 592, 589), (593, 589, 590), (595, 596, 598, 597), (597, 598, 600, 599), (604, 601, 608, 606), (601, 604, 602), (617, 618, 620, 619), (607, 608, 601), (608, 611, 609), (612, 609, 611), (614, 608, 610), (611, 613, 612), (616, 615, 611), (618, 617, 615), (637, 634, 640, 638), (624, 626, 623), (628, 626, 631), (630, 629, 627), (632, 634, 629), (634, 637, 631), (641, 640, 644, 643), (640, 641, 638), (644, 646, 648, 643), (643, 648, 645), (672, 669, 673, 674), (655, 656, 653), (655, 657, 658), (664, 672, 665), (668, 669, 664), (676, 675, 674, 673), (676, 678, 677, 675)])
me_plane.polygons.foreach_set('use_smooth', [0, 0, 0, 0, 0, 0, 0, 0, 0, 0, 0, 0, 0, 0, 0, 0, 0, 0, 0, 0, 0, 0, 0, 0, 0, 0, 0, 0, 0, 0, 0, 0, 0, 0, 0, 0, 0, 0, 0, 0, 0, 0, 0, 0, 0, 0, 0, 0, 0, 0, 0, 0, 0, 0, 0, 0, 0, 0, 0, 0, 0, 0, 0, 0, 0, 0, 0, 0, 0, 0, 0, 0, 0, 0, 0, 0, 0, 0, 0, 0, 0, 0, 0, 0, 0, 0, 0, 0, 0, 0, 0, 0, 0, 0, 0, 0, 0, 0, 0, 0, 0, 0, 0, 0, 0, 0, 0, 0, 0, 0, 0, 0, 0, 0, 0, 0, 0, 0, 0, 0, 0, 0, 0, 0, 0, 0, 0, 0, 0, 0, 0, 0, 0, 0, 0, 0, 0, 0, 0, 0, 0, 0, 0, 0, 0, 0, 0, 0, 0, 0, 0, 0, 0, 0, 0, 0, 0, 0, 0, 0, 0, 0, 0, 0, 0, 0, 0, 0, 0, 0, 0, 0, 0, 0, 0, 0, 0, 0, 0, 0, 0, 0, 0, 0, 0, 0, 0, 0, 0, 0, 0, 0, 0, 0, 0, 0, 0, 0, 0, 0, 0, 0, 0, 0, 0, 0, 0, 0, 0, 0, 0, 0, 0, 0, 0, 0, 0, 0, 0, 0, 0, 0, 0, 0, 0, 0, 0, 0, 0, 0, 0, 0, 0, 0, 0, 0, 0, 0, 0, 0, 0, 0, 0, 0, 0, 0, 0, 0, 0, 0, 0, 1, 0, 0, 0, 0, 0, 0, 0, 0, 0, 0, 0, 0, 0, 0, 0, 0, 0, 0, 0, 0, 0, 0, 0, 0, 0, 0, 0, 0, 0, 0, 0, 0, 0, 0, 0, 0, 0, 0, 0, 0, 0, 0, 0, 0, 0, 0, 0, 0, 0, 0, 0, 0, 0, 0, 0, 0, 0, 0, 0, 0, 0, 0, 0, 0, 0, 0, 0, 0, 0, 0, 1, 1, 1, 1, 1, 1, 1, 1, 1, 1, 1, 1, 1, 1, 1, 1, 1, 1, 1, 1, 1, 1, 1, 1, 1, 1, 1, 1, 1, 1, 1, 1, 1, 1, 1, 1, 1, 1, 1, 1, 1, 1, 1, 1, 1, 1, 1, 1, 1, 1, 1, 1, 1, 1, 1, 1, 1, 1, 1, 1, 1, 1, 1, 1, 1, 1, 1, 1, 1, 1, 1, 1, 1, 1, 1, 1, 1, 1, 1, 1, 1, 1, 1, 1, 1, 1, 1, 1, 1, 1, 1, 1, 1, 1, 1, 1, 1, 1, 1, 1, 1, 1, 1, 1, 1, 1, 1, 1, 1, 1, 1, 1, 1, 1, 1, 1, 1, 1, 1, 1, 1, 1, 1, 1, 1, 1, 1, 1, 1, 1, 1, 1, 1, 1, 1, 1, 1, 1, 1, 1, 1, 1, 1, 1, 1, 1, 1, 1, 1, 1, 1, 1, 1, 1, 1, 1, 1, 1, 1, 1, 1, 1, 1, 1, 1, 1, 1, 1, 1, 1, 1, 1, 1, 1, 1, 1, 1, 1, 1, 1, 1, 1, 1, 1, 1, 1, 1, 1, 1, 1, 1, 1, 1, 1, 1, 1, 1, 1, 1, 1, 1, 1, 1, 1, 1, 1, 1, 1, 1, 1, 1, 1, 1, 1, 1, 1, 1, 1, 1, 1, 1, 1, 1, 1, 1, 1, 1, 1, 1, 1, 1, 1, 1, 1, 1, 1, 1, 1, 1, 1, 1, 1, 1, 1, 1, 1, 1, 1, 1, 1, 1, 1, 1, 1, 1, 1, 1, 1, 1, 1, 1, 1, 1, 1, 1, 1, 1, 1, 1, 1, 1, 1, 1, 1, 1, 1, 1, 1, 1, 1, 1, 1, 1, 1, 1, 1, 1, 1, 1, 1, 1, 1, 1, 1, 1, 1, 1, 1, 1, 1, 1, 1, 1, 1, 1, 1, 1, 1, 1, 1, 1, 1, 1, 1, 1, 1, 1, 1, 1, 1, 1, 1, 1, 1, 1, 1, 1, 1, 1, 1, 1, 1, 1, 1, 1, 1, 1, 1, 1, 1, 1, 1, 1, 1, 1, 1, 1, 1, 1, 1, 1, 1, 1, 1])
me_plane.polygons.foreach_set('material_index', [0, 0, 0, 0, 0, 0, 0, 0, 0, 0, 0, 0, 0, 0, 0, 0, 0, 0, 0, 0, 0, 0, 0, 0, 0, 0, 0, 0, 0, 0, 0, 0, 0, 0, 0, 0, 0, 0, 0, 0, 0, 0, 0, 0, 0, 0, 0, 0, 0, 0, 0, 0, 1, 1, 1, 1, 1, 1, 1, 1, 1, 1, 1, 1, 1, 1, 1, 1, 1, 1, 1, 1, 1, 1, 1, 1, 1, 1, 1, 1, 1, 1, 1, 1, 1, 1, 1, 1, 1, 1, 1, 1, 1, 1, 1, 1, 1, 1, 1, 1, 1, 1, 1, 1, 1, 1, 1, 1, 1, 1, 1, 1, 1, 1, 1, 1, 1, 1, 1, 1, 1, 1, 1, 1, 1, 1, 1, 1, 1, 1, 1, 1, 1, 1, 1, 1, 1, 1, 1, 1, 1, 1, 1, 1, 1, 1, 1, 1, 1, 1, 1, 1, 1, 1, 1, 1, 1, 1, 1, 1, 1, 1, 1, 1, 1, 1, 1, 1, 1, 1, 1, 1, 1, 1, 1, 1, 1, 1, 1, 1, 1, 1, 1, 1, 1, 1, 1, 1, 1, 1, 1, 1, 1, 1, 1, 1, 1, 1, 1, 1, 1, 1, 1, 1, 1, 1, 1, 1, 1, 1, 1, 1, 1, 1, 1, 1, 1, 1, 1, 1, 1, 1, 1, 1, 1, 1, 1, 1, 1, 1, 1, 1, 1, 1, 1, 1, 1, 1, 1, 1, 1, 1, 1, 1, 1, 1, 1, 1, 1, 1, 1, 1, 1, 1, 1, 1, 1, 1, 1, 1, 1, 1, 1, 1, 1, 1, 1, 1, 1, 1, 1, 1, 1, 1, 1, 1, 1, 1, 1, 1, 1, 1, 1, 1, 1, 1, 1, 1, 1, 1, 1, 1, 1, 1, 1, 1, 1, 1, 1, 1, 1, 1, 1, 1, 1, 1, 1, 1, 1, 1, 1, 1, 1, 1, 1, 1, 1, 1, 1, 1, 1, 1, 1, 1, 1, 1, 1, 1, 1, 1, 1, 1, 1, 1, 1, 1, 1, 1, 1, 1, 1, 1, 1, 1, 1, 1, 1, 1, 1, 1, 1, 1, 1, 1, 1, 1, 1, 1, 1, 1, 1, 1, 1, 1, 1, 1, 1, 1, 1, 1, 1, 1, 1, 1, 1, 1, 1, 1, 1, 1, 1, 1, 1, 1, 1, 1, 1, 1, 1, 1, 1, 1, 1, 1, 1, 1, 1, 1, 1, 1, 1, 1, 1, 1, 1, 1, 1, 1, 1, 1, 1, 1, 1, 1, 1, 1, 1, 1, 1, 1, 1, 1, 1, 1, 1, 1, 1, 1, 1, 1, 1, 1, 1, 1, 1, 1, 1, 1, 1, 1, 1, 1, 1, 1, 1, 1, 1, 1, 1, 1, 1, 1, 1, 1, 1, 1, 1, 1, 1, 1, 1, 1, 1, 1, 1, 1, 1, 1, 1, 1, 1, 1, 1, 1, 1, 1, 1, 1, 1, 1, 1, 1, 1, 1, 1, 1, 1, 1, 1, 1, 1, 1, 1, 1, 1, 1, 1, 1, 1, 1, 1, 1, 1, 1, 1, 1, 1, 1, 1, 1, 1, 1, 1, 1, 1, 1, 1, 1, 1, 1, 1, 1, 1, 1, 1, 1, 1, 1, 1, 1, 1, 1, 1, 1, 1, 1, 1, 1, 1, 1, 1, 1, 1, 1, 1, 1, 1, 1, 1, 1, 1, 1, 1, 1, 1, 1, 1, 1, 1, 1, 1, 1, 1, 1, 1, 1, 1, 1, 1, 1, 1, 1, 1, 1, 1, 1, 1, 1, 1, 1, 1, 1, 1, 1, 1, 1, 1, 1, 1, 1, 1, 1, 1, 1, 1, 1, 1, 1, 1, 1, 1, 1, 1, 1, 1, 1, 1, 1, 1, 1, 1, 1, 1, 1, 1, 1, 1, 1, 1, 1, 1, 1, 1, 1, 1, 1, 1, 1, 1, 1, 1, 1, 1, 1, 1, 1, 1, 1, 1, 1, 1, 1, 1, 1, 1, 1, 1, 1, 1, 1, 1, 1, 1, 1, 1, 1, 1, 1, 1, 1, 1, 1, 1, 1, 1, 1, 1, 1, 1, 1, 1, 1, 1, 1, 1, 1])
_uv = me_plane.uv_layers.new(name='UVMap')
_uv.uv.foreach_set('vector', [0.0, 0.0, 1.0, 0.0, 1.0, 1.0, 0.0, 1.0, 0.75, 0.49, 0.8418, 0.4717, 0.9197, 0.4197, 0.9717, 0.3418, 0.99, 0.25, 0.9717, 0.1582, 0.9197, 0.08029, 0.8418, 0.02827, 0.75, 0.01, 0.6582, 0.02827, 0.5803, 0.08029, 0.5283, 0.1582, 0.51, 0.25, 0.5283, 0.3418, 0.5803, 0.4197, 0.6582, 0.4717, 0.25, 0.49, 0.25, 0.25, 0.2968, 0.4854, 0.2968, 0.4854, 0.25, 0.25, 0.3418, 0.4717, 0.3418, 0.4717, 0.25, 0.25, 0.3833, 0.4496, 0.3833, 0.4496, 0.25, 0.25, 0.4197, 0.4197, 0.4197, 0.4197, 0.25, 0.25, 0.4496, 0.3833, 0.4496, 0.3833, 0.25, 0.25, 0.4717, 0.3418, 0.4717, 0.3418, 0.25, 0.25, 0.4854, 0.2968, 0.4854, 0.2968, 0.25, 0.25, 0.49, 0.25, 0.49, 0.25, 0.25, 0.25, 0.4854, 0.2032, 0.4854, 0.2032, 0.25, 0.25, 0.4717, 0.1582, 0.4717, 0.1582, 0.25, 0.25, 0.4496, 0.1167, 0.4496, 0.1167, 0.25, 0.25, 0.4197, 0.08029, 0.4197, 0.08029, 0.25, 0.25, 0.3833, 0.05045, 0.3833, 0.05045, 0.25, 0.25, 0.3418, 0.02827, 0.3418, 0.02827, 0.25, 0.25, 0.2968, 0.01461, 0.2968, 0.01461, 0.25, 0.25, 0.25, 0.01, 0.25, 0.01, 0.25, 0.25, 0.2032, 0.01461, 0.2032, 0.01461, 0.25, 0.25, 0.1582, 0.02827, 0.1582, 0.02827, 0.25, 0.25, 0.1167, 0.05045, 0.1167, 0.05045, 0.25, 0.25, 0.08029, 0.08029, 0.08029, 0.08029, 0.25, 0.25, 0.05045, 0.1167, 0.05045, 0.1167, 0.25, 0.25, 0.02827, 0.1582, 0.02827, 0.1582, 0.25, 0.25, 0.01461, 0.2032, 0.01461, 0.2032, 0.25, 0.25, 0.01, 0.25, 0.01, 0.25, 0.25, 0.25, 0.01461, 0.2968, 0.01461, 0.2968, 0.25, 0.25, 0.02827, 0.3418, 0.02827, 0.3418, 0.25, 0.25, 0.05045, 0.3833, 0.05045, 0.3833, 0.25, 0.25, 0.08029, 0.4197, 0.08029, 0.4197, 0.25, 0.25, 0.1167, 0.4496, 0.1167, 0.4496, 0.25, 0.25, 0.1582, 0.4717, 0.1582, 0.4717, 0.25, 0.25, 0.2032, 0.4854, 0.2032, 0.4854, 0.25, 0.25, 0.25, 0.49, 0.9375, 0.5, 1.0, 0.5, 1.0, 0.9675, 0.9375, 0.9675, 0.875, 0.5, 0.9375, 0.5, 0.9375, 0.9675, 0.875, 0.9675, 0.8125, 0.9675, 0.8125, 0.5, 0.875, 0.5, 0.875, 0.9675, 0.75, 0.9675, 0.75, 0.5, 0.8125, 0.5, 0.8125, 0.9675, 0.6875, 0.9675, 0.6875, 0.5, 0.75, 0.5, 0.75, 0.9675, 0.625, 0.9675, 0.625, 0.5, 0.6875, 0.5, 0.6875, 0.9675, 0.5625, 0.9675, 0.5625, 0.5, 0.625, 0.5, 0.625, 0.9675, 0.5, 0.9675, 0.5, 0.5, 0.5625, 0.5, 0.5625, 0.9675, 0.5313, 0.9675, 0.4375, 0.9675, 0.4375, 0.5, 0.5, 0.5, 0.5, 0.9675, 0.375, 0.9675, 0.375, 0.5, 0.4375, 0.5, 0.4375, 0.9675, 0.3125, 0.5, 0.375, 0.5, 0.375, 0.9675, 0.3125, 0.9675, 0.25, 0.5, 0.3125, 0.5, 0.3125, 0.9675, 0.25, 0.9675, 0.1875, 0.5, 0.25, 0.5, 0.25, 0.9675, 0.1875, 0.9675, 0.125, 0.5, 0.1875, 0.5, 0.1875, 0.9675, 0.125, 0.9675, 0.0625, 0.5, 0.125, 0.5, 0.125, 0.9675, 0.0625, 0.9675, 0.0, 0.5, 0.0625, 0.5, 0.0625, 0.9675, 0.03125, 0.9675, 0.0, 0.9675, 0.7032, 0.4854, 0.75, 0.49, 0.7968, 0.4854, 0.8418, 0.4717, 0.8833, 0.4496, 0.9197, 0.4197, 0.9496, 0.3833, 0.9717, 0.3418, 0.9854, 0.2968, 0.99, 0.25, 0.9854, 0.2032, 0.9717, 0.1582, 0.9496, 0.1167, 0.9197, 0.08029, 0.8833, 0.05045, 0.8418, 0.02827, 0.7968, 0.01461, 0.7634, 0.1827, 0.7768, 0.1853, 0.7995, 0.2005, 0.8147, 0.2232, 0.82, 0.25, 0.8147, 0.2768, 0.7995, 0.2995, 0.7768, 0.3147, 0.75, 0.32, 0.7366, 0.3173, 0.7634, 0.1827, 0.7968, 0.01461, 0.75, 0.01, 0.7032, 0.01461, 0.6582, 0.02827, 0.6167, 0.05045, 0.5803, 0.08029, 0.5504, 0.1167, 0.5283, 0.1582, 0.5146, 0.2032, 0.51, 0.25, 0.5146, 0.2968, 0.5283, 0.3418, 0.5504, 0.3833, 0.5803, 0.4197, 0.6167, 0.4496, 0.6582, 0.4717, 0.7032, 0.4854, 0.7366, 0.3173, 0.7232, 0.3147, 0.7005, 0.2995, 0.6853, 0.2768, 0.68, 0.25, 0.6853, 0.2232, 0.7005, 0.2005, 0.7232, 0.1853, 0.75, 0.18, 0.7606, 0.0, 0.8285, 0.0, 0.7963, 0.0, 0.5181, 0.0, 0.5875, 0.0, 0.5544, 0.0, 0.5181, 0.0, 0.6161, 0.0, 0.5875, 0.0, 0.7606, 0.0, 0.8543, 0.0, 0.8285, 0.0, 0.7353, 0.0, 0.8543, 0.0, 0.7606, 0.0, 0.5181, 0.0, 0.6372, 0.0, 0.6161, 0.0, 0.7353, 0.0, 0.875, 0.0, 0.8543, 0.0, 0.4887, 0.0, 0.6372, 0.0, 0.5181, 0.0, 0.7131, 0.0, 0.875, 0.0, 0.7353, 0.0, 0.4887, 0.0, 0.6542, 0.0, 0.6372, 0.0, 0.7131, 0.0, 0.8918, 0.0, 0.875, 0.0, 0.4887, 0.0, 0.6741, 0.0, 0.6542, 0.0, 0.4667, 0.0, 0.6741, 0.0, 0.4887, 0.0, 0.7131, 0.0, 0.9124, 0.0, 0.8918, 0.0, 0.6917, 0.0, 0.9124, 0.0, 0.7131, 0.0, 0.4464, 0.0, 0.6741, 0.0, 0.4667, 0.0, 0.4464, 0.0, 0.6854, 0.0, 0.6741, 0.0, 0.6854, 0.0, 0.9124, 0.0, 0.6917, 0.0, 0.6854, 0.0, 0.9377, 0.0, 0.9124, 0.0, 0.6854, 0.0, 0.9692, 0.0, 0.9377, 0.0, 0.6854, 0.0, 0.9718, 0.0, 0.9692, 0.0, 0.4464, 0.0, 0.2277, 0.0, 0.6854, 0.0, 0.2277, 0.0, 0.9718, 0.0, 0.6854, 0.0, 0.2277, 0.0, 0.9748, 0.0, 0.9718, 0.0, 0.4464, 0.0, 0.2391, 0.0, 0.2277, 0.0, 0.2118, 0.0, 0.9748, 0.0, 0.2277, 0.0, 0.2118, 0.0, 0.4012, 0.0, 0.9748, 0.0, 0.2118, 0.0, 0.03454, 0.0, 0.4012, 0.0, 0.4464, 0.0, 0.2612, 0.0, 0.2391, 0.0, 0.4275, 0.0, 0.2612, 0.0, 0.4464, 0.0, 0.2118, 0.0, 0.0581, 0.0, 0.03454, 0.0, 0.1938, 0.0, 0.0581, 0.0, 0.2118, 0.0, 0.1938, 0.0, 0.07876, 0.0, 0.0581, 0.0, 0.4084, 0.0, 0.2612, 0.0, 0.4275, 0.0, 0.4084, 0.0, 0.2842, 0.0, 0.2612, 0.0, 0.1807, 0.0, 0.07876, 0.0, 0.1938, 0.0, 0.3857, 0.0, 0.2842, 0.0, 0.4084, 0.0, 0.3857, 0.0, 0.3109, 0.0, 0.2842, 0.0, 0.1807, 0.0, 0.1126, 0.0, 0.07876, 0.0, 0.1629, 0.0, 0.1126, 0.0, 0.1807, 0.0, 0.3524, 0.0, 0.3109, 0.0, 0.3857, 0.0, 0.1425, 0.0, 0.1126, 0.0, 0.1629, 0.0, 0.3928, 0.0, 0.414, 0.0, 0.4032, 0.0, 0.3928, 0.0, 0.4244, 0.0, 0.414, 0.0, 0.3811, 0.0, 0.4244, 0.0, 0.3928, 0.0, 0.3811, 0.0, 0.4349, 0.0, 0.4244, 0.0, 0.3811, 0.0, 0.4453, 0.0, 0.4349, 0.0, 0.3694, 0.0, 0.4453, 0.0, 0.3811, 0.0, 0.3694, 0.0, 0.4557, 0.0, 0.4453, 0.0, 0.359, 0.0, 0.4557, 0.0, 0.3694, 0.0, 0.359, 0.0, 0.466, 0.0, 0.4557, 0.0, 0.3486, 0.0, 0.466, 0.0, 0.359, 0.0, 0.3486, 0.0, 0.4764, 0.0, 0.466, 0.0, 0.3382, 0.0, 0.4764, 0.0, 0.3486, 0.0, 0.6621, 0.0, 0.4764, 0.0, 0.3382, 0.0, 0.6512, 0.0, 0.4764, 0.0, 0.6621, 0.0, 0.6512, 0.0, 0.4868, 0.0, 0.4764, 0.0, 0.3382, 0.0, 0.6725, 0.0, 0.6621, 0.0, 0.6408, 0.0, 0.4868, 0.0, 0.6512, 0.0, 0.3382, 0.0, 0.6841, 0.0, 0.6725, 0.0, 0.6305, 0.0, 0.4868, 0.0, 0.6408, 0.0, 0.3277, 0.0, 0.6841, 0.0, 0.3382, 0.0, 0.62, 0.0, 0.4868, 0.0, 0.6305, 0.0, 0.3277, 0.0, 0.6959, 0.0, 0.6841, 0.0, 0.6123, 0.0, 0.4868, 0.0, 0.62, 0.0, 0.3277, 0.0, 0.7063, 0.0, 0.6959, 0.0, 0.6123, 0.0, 0.3776, 0.0, 0.4868, 0.0, 0.6032, 0.0, 0.3776, 0.0, 0.6123, 0.0, 0.3277, 0.0, 0.7166, 0.0, 0.7063, 0.0, 0.3173, 0.0, 0.7166, 0.0, 0.3277, 0.0, 0.5915, 0.0, 0.3776, 0.0, 0.6032, 0.0, 0.3173, 0.0, 0.7271, 0.0, 0.7166, 0.0, 0.5915, 0.0, 0.005132, 0.0, 0.3776, 0.0, 0.581, 0.0, 0.005132, 0.0, 0.5915, 0.0, 0.3173, 0.0, 0.7375, 0.0, 0.7271, 0.0, 0.3069, 0.0, 0.7375, 0.0, 0.3173, 0.0, 0.5706, 0.0, 0.005132, 0.0, 0.581, 0.0, 0.5706, 0.0, 0.0142, 0.0, 0.005132, 0.0, 0.3069, 0.0, 0.7478, 0.0, 0.7375, 0.0, 0.5603, 0.0, 0.0142, 0.0, 0.5706, 0.0, 0.2965, 0.0, 0.7478, 0.0, 0.3069, 0.0, 0.2965, 0.0, 0.7584, 0.0, 0.7478, 0.0, 0.5603, 0.0, 0.02464, 0.0, 0.0142, 0.0, 0.5448, 0.0, 0.02464, 0.0, 0.5603, 0.0, 0.2965, 0.0, 0.7739, 0.0, 0.7584, 0.0, 0.2861, 0.0, 0.7739, 0.0, 0.2965, 0.0, 0.5448, 0.0, 0.0354, 0.0, 0.02464, 0.0, 0.5232, 0.0, 0.0354, 0.0, 0.5448, 0.0, 0.2861, 0.0, 0.7955, 0.0, 0.7739, 0.0, 0.2753, 0.0, 0.7955, 0.0, 0.2861, 0.0, 0.5232, 0.0, 0.04581, 0.0, 0.0354, 0.0, 0.5078, 0.0, 0.04581, 0.0, 0.5232, 0.0, 0.2648, 0.0, 0.7955, 0.0, 0.2753, 0.0, 0.2648, 0.0, 0.811, 0.0, 0.7955, 0.0, 0.8978, 0.0, 0.04581, 0.0, 0.5078, 0.0, 0.8978, 0.0, 0.05624, 0.0, 0.04581, 0.0, 0.2648, 0.0, 0.8213, 0.0, 0.811, 0.0, 0.9882, 0.0, 0.05624, 0.0, 0.8978, 0.0, 0.2544, 0.0, 0.8213, 0.0, 0.2648, 0.0, 0.2544, 0.0, 0.8317, 0.0, 0.8213, 0.0, 0.9882, 0.0, 0.06669, 0.0, 0.05624, 0.0, 0.9778, 0.0, 0.06669, 0.0, 0.9882, 0.0, 0.2544, 0.0, 0.8422, 0.0, 0.8317, 0.0, 0.244, 0.0, 0.8422, 0.0, 0.2544, 0.0, 0.9673, 0.0, 0.06669, 0.0, 0.9778, 0.0, 0.244, 0.0, 0.8539, 0.0, 0.8422, 0.0, 0.9673, 0.0, 0.0771, 0.0, 0.06669, 0.0, 0.9569, 0.0, 0.0771, 0.0, 0.9673, 0.0, 0.244, 0.0, 0.8629, 0.0, 0.8539, 0.0, 0.2336, 0.0, 0.8629, 0.0, 0.244, 0.0, 0.9465, 0.0, 0.0771, 0.0, 0.9569, 0.0, 0.2336, 0.0, 0.8707, 0.0, 0.8629, 0.0, 0.9465, 0.0, 0.08751, 0.0, 0.0771, 0.0, 0.9348, 0.0, 0.08751, 0.0, 0.9465, 0.0, 0.2336, 0.0, 0.8811, 0.0, 0.8707, 0.0, 0.2336, 0.0, 0.8915, 0.0, 0.8811, 0.0, 0.9231, 0.0, 0.08751, 0.0, 0.9348, 0.0, 0.2336, 0.0, 0.9019, 0.0, 0.8915, 0.0, 0.9128, 0.0, 0.08751, 0.0, 0.9231, 0.0, 0.2232, 0.0, 0.9019, 0.0, 0.2336, 0.0, 0.2232, 0.0, 0.9128, 0.0, 0.9019, 0.0, 0.2232, 0.0, 0.08751, 0.0, 0.9128, 0.0, 0.2232, 0.0, 0.09794, 0.0, 0.08751, 0.0, 0.2154, 0.0, 0.09794, 0.0, 0.2232, 0.0, 0.2154, 0.0, 0.1083, 0.0, 0.09794, 0.0, 0.2089, 0.0, 0.1083, 0.0, 0.2154, 0.0, 0.2024, 0.0, 0.1083, 0.0, 0.2089, 0.0, 0.2024, 0.0, 0.1187, 0.0, 0.1083, 0.0, 0.1946, 0.0, 0.1187, 0.0, 0.2024, 0.0, 0.1946, 0.0, 0.1304, 0.0, 0.1187, 0.0, 0.1842, 0.0, 0.1304, 0.0, 0.1946, 0.0, 0.1738, 0.0, 0.1304, 0.0, 0.1842, 0.0, 0.1738, 0.0, 0.1422, 0.0, 0.1304, 0.0, 0.1633, 0.0, 0.1422, 0.0, 0.1738, 0.0, 0.1633, 0.0, 0.1525, 0.0, 0.1422, 0.0, 0.8285, 0.0, 0.7606, 0.0, 0.7963, 0.0, 0.5875, 0.0, 0.5181, 0.0, 0.5544, 0.0, 0.6161, 0.0, 0.5181, 0.0, 0.5875, 0.0, 0.8543, 0.0, 0.7606, 0.0, 0.8285, 0.0, 0.8543, 0.0, 0.7353, 0.0, 0.7606, 0.0, 0.6372, 0.0, 0.5181, 0.0, 0.6161, 0.0, 0.875, 0.0, 0.7353, 0.0, 0.8543, 0.0, 0.6372, 0.0, 0.4887, 0.0, 0.5181, 0.0, 0.875, 0.0, 0.7131, 0.0, 0.7353, 0.0, 0.6542, 0.0, 0.4887, 0.0, 0.6372, 0.0, 0.8918, 0.0, 0.7131, 0.0, 0.875, 0.0, 0.6741, 0.0, 0.4887, 0.0, 0.6542, 0.0, 0.6741, 0.0, 0.4667, 0.0, 0.4887, 0.0, 0.9124, 0.0, 0.7131, 0.0, 0.8918, 0.0, 0.9124, 0.0, 0.6917, 0.0, 0.7131, 0.0, 0.6741, 0.0, 0.4464, 0.0, 0.4667, 0.0, 0.6854, 0.0, 0.4464, 0.0, 0.6741, 0.0, 0.9124, 0.0, 0.6854, 0.0, 0.6917, 0.0, 0.9377, 0.0, 0.6854, 0.0, 0.9124, 0.0, 0.9692, 0.0, 0.6854, 0.0, 0.9377, 0.0, 0.9718, 0.0, 0.6854, 0.0, 0.9692, 0.0, 0.2277, 0.0, 0.4464, 0.0, 0.6854, 0.0, 0.9718, 0.0, 0.2277, 0.0, 0.6854, 0.0, 0.9748, 0.0, 0.2277, 0.0, 0.9718, 0.0, 0.2391, 0.0, 0.4464, 0.0, 0.2277, 0.0, 0.9748, 0.0, 0.2118, 0.0, 0.2277, 0.0, 0.4012, 0.0, 0.2118, 0.0, 0.9748, 0.0, 0.03454, 0.0, 0.2118, 0.0, 0.4012, 0.0, 0.2612, 0.0, 0.4464, 0.0, 0.2391, 0.0, 0.2612, 0.0, 0.4275, 0.0, 0.4464, 0.0, 0.0581, 0.0, 0.2118, 0.0, 0.03454, 0.0, 0.0581, 0.0, 0.1938, 0.0, 0.2118, 0.0, 0.07876, 0.0, 0.1938, 0.0, 0.0581, 0.0, 0.2612, 0.0, 0.4084, 0.0, 0.4275, 0.0, 0.2842, 0.0, 0.4084, 0.0, 0.2612, 0.0, 0.07876, 0.0, 0.1807, 0.0, 0.1938, 0.0, 0.2842, 0.0, 0.3857, 0.0, 0.4084, 0.0, 0.3109, 0.0, 0.3857, 0.0, 0.2842, 0.0, 0.1126, 0.0, 0.1807, 0.0, 0.07876, 0.0, 0.1126, 0.0, 0.1629, 0.0, 0.1807, 0.0, 0.3109, 0.0, 0.3524, 0.0, 0.3857, 0.0, 0.1126, 0.0, 0.1425, 0.0, 0.1629, 0.0, 0.414, 0.0, 0.3928, 0.0, 0.4032, 0.0, 0.4244, 0.0, 0.3928, 0.0, 0.414, 0.0, 0.4244, 0.0, 0.3811, 0.0, 0.3928, 0.0, 0.4349, 0.0, 0.3811, 0.0, 0.4244, 0.0, 0.4453, 0.0, 0.3811, 0.0, 0.4349, 0.0, 0.4453, 0.0, 0.3694, 0.0, 0.3811, 0.0, 0.4557, 0.0, 0.3694, 0.0, 0.4453, 0.0, 0.4557, 0.0, 0.359, 0.0, 0.3694, 0.0, 0.466, 0.0, 0.359, 0.0, 0.4557, 0.0, 0.466, 0.0, 0.3486, 0.0, 0.359, 0.0, 0.4764, 0.0, 0.3486, 0.0, 0.466, 0.0, 0.4764, 0.0, 0.3382, 0.0, 0.3486, 0.0, 0.4764, 0.0, 0.6621, 0.0, 0.3382, 0.0, 0.4764, 0.0, 0.6512, 0.0, 0.6621, 0.0, 0.4868, 0.0, 0.6512, 0.0, 0.4764, 0.0, 0.6725, 0.0, 0.3382, 0.0, 0.6621, 0.0, 0.4868, 0.0, 0.6408, 0.0, 0.6512, 0.0, 0.6841, 0.0, 0.3382, 0.0, 0.6725, 0.0, 0.4868, 0.0, 0.6305, 0.0, 0.6408, 0.0, 0.6841, 0.0, 0.3277, 0.0, 0.3382, 0.0, 0.4868, 0.0, 0.6174, 0.0, 0.6305, 0.0, 0.6959, 0.0, 0.3277, 0.0, 0.6841, 0.0, 0.004335, 0.2574, 0.02852, 0.1809, 0.02833, 0.0, 0.0103, 0.0, 0.7063, 0.0, 0.3277, 0.0, 0.6959, 0.0, 0.3776, 0.0, 0.6174, 0.0, 0.4868, 0.0, 0.3776, 0.0, 0.6032, 0.0, 0.6174, 0.0, 0.7166, 0.0, 0.3277, 0.0, 0.7063, 0.0, 0.7166, 0.0, 0.3173, 0.0, 0.3277, 0.0, 0.3776, 0.0, 0.5915, 0.0, 0.6032, 0.0, 0.7271, 0.0, 0.3173, 0.0, 0.7166, 0.0, 0.005132, 0.0, 0.5915, 0.0, 0.3776, 0.0, 0.005132, 0.0, 0.581, 0.0, 0.5915, 0.0, 0.7375, 0.0, 0.3173, 0.0, 0.7271, 0.0, 0.7375, 0.0, 0.3069, 0.0, 0.3173, 0.0, 0.005132, 0.0, 0.5706, 0.0, 0.581, 0.0, 0.0142, 0.0, 0.5706, 0.0, 0.005132, 0.0, 0.7478, 0.0, 0.3069, 0.0, 0.7375, 0.0, 0.0142, 0.0, 0.5603, 0.0, 0.5706, 0.0, 0.7478, 0.0, 0.2965, 0.0, 0.3069, 0.0, 0.7584, 0.0, 0.2965, 0.0, 0.7478, 0.0, 0.02464, 0.0, 0.5603, 0.0, 0.0142, 0.0, 0.02464, 0.0, 0.5448, 0.0, 0.5603, 0.0, 0.7739, 0.0, 0.2965, 0.0, 0.7584, 0.0, 0.7739, 0.0, 0.2861, 0.0, 0.2965, 0.0, 0.0354, 0.0, 0.5448, 0.0, 0.02464, 0.0, 0.0354, 0.0, 0.5232, 0.0, 0.5448, 0.0, 0.7955, 0.0, 0.2861, 0.0, 0.7739, 0.0, 0.7955, 0.0, 0.2753, 0.0, 0.2861, 0.0, 0.04581, 0.0, 0.5232, 0.0, 0.0354, 0.0, 0.04581, 0.0, 0.5078, 0.0, 0.5232, 0.0, 0.7955, 0.0, 0.2648, 0.0, 0.2753, 0.0, 0.811, 0.0, 0.2648, 0.0, 0.7955, 0.0, 0.04581, 0.0, 0.8978, 0.0, 0.5078, 0.0, 0.05624, 0.0, 0.8978, 0.0, 0.04581, 0.0, 0.8213, 0.0, 0.2648, 0.0, 0.811, 0.0, 0.05624, 0.0, 0.9882, 0.0, 0.8978, 0.0, 0.8213, 0.0, 0.2544, 0.0, 0.2648, 0.0, 0.8317, 0.0, 0.2544, 0.0, 0.8213, 0.0, 0.06669, 0.0, 0.9882, 0.0, 0.05624, 0.0, 0.06669, 0.0, 0.9778, 0.0, 0.9882, 0.0, 0.8422, 0.0, 0.2544, 0.0, 0.8317, 0.0, 0.8422, 0.0, 0.244, 0.0, 0.2544, 0.0, 0.06669, 0.0, 0.9673, 0.0, 0.9778, 0.0, 0.8539, 0.0, 0.244, 0.0, 0.8422, 0.0, 0.0771, 0.0, 0.9673, 0.0, 0.06669, 0.0, 0.0771, 0.0, 0.9569, 0.0, 0.9673, 0.0, 0.8629, 0.0, 0.244, 0.0, 0.8539, 0.0, 0.8629, 0.0, 0.2336, 0.0, 0.244, 0.0, 0.0771, 0.0, 0.9465, 0.0, 0.9569, 0.0, 0.8707, 0.0, 0.2336, 0.0, 0.8629, 0.0, 0.08751, 0.0, 0.9465, 0.0, 0.0771, 0.0, 0.08751, 0.0, 0.9348, 0.0, 0.9465, 0.0, 0.8811, 0.0, 0.2336, 0.0, 0.8707, 0.0, 0.8915, 0.0, 0.2336, 0.0, 0.8811, 0.0, 0.08751, 0.0, 0.9231, 0.0, 0.9348, 0.0, 0.9019, 0.0, 0.2336, 0.0, 0.8915, 0.0, 0.08751, 0.0, 0.9128, 0.0, 0.9231, 0.0, 0.9019, 0.0, 0.2232, 0.0, 0.2336, 0.0, 0.9128, 0.0, 0.2232, 0.0, 0.9019, 0.0, 0.08751, 0.0, 0.2232, 0.0, 0.9128, 0.0, 0.09794, 0.0, 0.2232, 0.0, 0.08751, 0.0, 0.09794, 0.0, 0.2154, 0.0, 0.2232, 0.0, 0.1083, 0.0, 0.2154, 0.0, 0.09794, 0.0, 0.1083, 0.0, 0.2089, 0.0, 0.2154, 0.0, 0.1083, 0.0, 0.2024, 0.0, 0.2089, 0.0, 0.1187, 0.0, 0.2024, 0.0, 0.1083, 0.0, 0.1187, 0.0, 0.1946, 0.0, 0.2024, 0.0, 0.1304, 0.0, 0.1946, 0.0, 0.1187, 0.0, 0.1304, 0.0, 0.1842, 0.0, 0.1946, 0.0, 0.1304, 0.0, 0.1738, 0.0, 0.1842, 0.0, 0.1422, 0.0, 0.1738, 0.0, 0.1304, 0.0, 0.1422, 0.0, 0.1633, 0.0, 0.1738, 0.0, 0.1525, 0.0, 0.1633, 0.0, 0.1422, 0.0, 0.4478, 0.9996, 0.4685, 1.007, 0.445, 0.6651, 0.7134, 1.0, 0.7359, 0.6976, 0.7103, 0.6924, 0.1382, -0.00613, 0.1173, -0.0007215, 0.09631, 0.06658, 0.4274, -0.01479, 0.4114, 0.0004795, 0.394, -0.0003914, 0.6316, 0.04524, 0.6098, -0.001427, 0.582, 0.04239, 0.03709, 1.0, 0.02728, 0.7021, 0.005933, 0.9931, 0.03709, 1.0, 0.06269, 0.6797, 0.02728, 0.7021, 0.08662, 0.01747, 0.06762, 0.0, 0.06061, 0.2851, 0.08207, 1.0, 0.09464, 0.6748, 0.06269, 0.6797, 0.1244, 0.9919, 0.09464, 0.6748, 0.1008, 1.0, 0.1203, 0.3185, 0.1625, 0.3023, 0.142, 0.007206, 0.1924, 1.0, 0.2004, 0.6982, 0.1789, 1.0, 0.4063, 0.9476, 0.4013, 0.3321, 0.3532, 0.9142, 0.4013, 0.3321, 0.4241, 0.08123, 0.4076, 0.0, 0.5217, 0.6919, 0.5105, 0.0353, 0.4918, 1.001, 0.5774, 0.6835, 0.5325, 0.09506, 0.5217, 0.6919, 0.5902, 1.0, 0.5774, 0.6835, 0.565, 1.0, 0.6135, 1.0, 0.6285, 0.7177, 0.5902, 1.0, 0.6342, 1.0, 0.6285, 0.7177, 0.6135, 1.0, 0.6527, 1.0, 0.6285, 0.7177, 0.6342, 1.0, 0.752, 0.986, 0.7438, 0.007849, 0.711, 0.6835, 0.8274, 0.6543, 0.7761, 0.03232, 0.752, 0.986, 0.7759, 0.9995, 0.8274, 0.6543, 0.752, 0.986, 0.8627, 1.0, 0.8274, 0.6543, 0.8383, 1.0, 0.8645, -0.002371, 0.896, 0.0432, 0.8805, 0.0, 0.9001, 1.0, 0.9012, 0.6994, 0.8809, 0.9253, 0.2933, 0.3268, 0.3043, 0.0, 0.2836, 0.0, 0.396, 0.0, 0.3895, 0.3215, 0.4141, 0.03974, 0.9296, 1.0, 0.9415, 0.8834, 0.9115, 0.7769, 0.01906, 0.9596, 0.03923, 0.01645, 0.01726, 0.0223, 0.2292, 0.0006412, 0.2423, 1.016, 0.2528, -0.01255, 0.2731, 1.0, 0.2892, 1.009, 0.2576, 1.015, 0.3262, 0.9938, 0.3439, 1.001, 0.3624, 0.966, 0.471, 0.03171, 0.5172, 0.01089, 0.4955, -2.675e-05, 0.5464, 0.997, 0.582, 0.04239, 0.5463, 0.006926, 0.6362, 0.9995, 0.6316, 0.04524, 0.582, 0.04239, 0.755, 0.9923, 0.7732, 0.007973, 0.7578, 0.01023, 0.7887, 1.0, 0.8069, 0.9665, 0.7706, 1.003, 0.8069, 0.9665, 0.8231, 0.9992, 0.8414, 0.963, 0.8881, 0.9887, 0.9122, 1.001, 0.9298, 0.9227, 0.9166, -0.02778, 0.9529, -0.005904, 0.9321, 5.168e-05, 0.9756, -0.01132, 0.9967, 0.3, 0.9947, -3.102e-05, 0.03326, 0.004269, 0.06269, 0.6797, 0.06061, 0.2851, 0.03326, 0.004269, 0.06061, 0.2851, 0.05352, 0.0, 0.03709, 1.0, 0.06324, 1.0, 0.06269, 0.6797, 0.06061, 0.2851, 0.06762, 0.0, 0.05352, 0.0, 0.06324, 1.0, 0.08207, 1.0, 0.06269, 0.6797, 0.08207, 1.0, 0.1008, 1.0, 0.09464, 0.6748, 0.09464, 0.6748, 0.1203, 0.3185, 0.08662, 0.01747, 0.1244, 0.9919, 0.1625, 0.3023, 0.1203, 0.3185, 0.1625, 0.3023, 0.1655, 0.9503, 0.1866, 0.3236, 0.2606, -0.008705, 0.2899, 0.6955, 0.2835, -0.001168, 0.2605, 0.997, 0.2835, 1.0, 0.2899, 0.6955, 0.3532, 0.9142, 0.3634, 0.03194, 0.3252, 0.08237, 0.4684, 0.002765, 0.4677, 0.7333, 0.4899, 0.001092, 0.4918, 1.001, 0.5105, 0.0353, 0.4899, 0.001092, 0.4918, 1.001, 0.515, 1.0, 0.5217, 0.6919, 0.515, 1.0, 0.5398, 0.9973, 0.5217, 0.6919, 0.5774, 0.6835, 0.5908, 0.129, 0.5325, 0.09506, 0.6527, 1.0, 0.662, 0.7087, 0.6285, 0.7177, 0.6527, 1.0, 0.6725, 1.0, 0.662, 0.7087, 0.709, 0.3167, 0.719, 0.0, 0.6975, -4.586e-07, 0.6992, 1.0, 0.726, 1.0, 0.711, 0.6835, 0.711, 0.6835, 0.7438, 0.007849, 0.709, 0.3167, 0.711, 0.6835, 0.726, 1.0, 0.752, 0.986, 0.752, 0.986, 0.7761, 0.03232, 0.7438, 0.007849, 0.819, 0.03209, 0.8274, 0.6543, 0.8645, -0.002371, 0.8627, 1.0, 0.8809, 0.9253, 0.8274, 0.6543, 0.8645, -0.002371, 0.8809, 0.9253, 0.896, 0.0432, 0.9001, 1.0, 0.9157, 1.0, 0.9012, 0.6994, 0.9315, 0.2684, 0.9299, 0.0, 0.9118, 0.0, 0.9157, 1.0, 0.9355, 1.0, 0.9314, 0.6683, 0.9314, 0.6683, 0.9355, 1.0, 0.9669, 0.9981, 0.9726, -0.01451, 0.9943, 0.9866, 0.9945, 0.05167, 0.02865, 0.9704, 0.02852, 0.1809, 0.0101, 0.8977, 0.04916, 0.0, 0.02852, 0.1809, 0.06032, 0.3304, 0.05594, 0.6584, 0.06032, 0.3304, 0.02865, 0.9704, 0.05594, 0.6584, 0.04917, 1.0, 0.07061, 1.0, 0.08078, 0.8207, 0.06032, 0.3304, 0.05594, 0.6584, 0.09139, 0.01772, 0.07061, 0.0, 0.06032, 0.3304, 0.08078, 0.8207, 0.07061, 1.0, 0.09138, 1.0, 0.1126, 0.7964, 0.09139, 0.01772, 0.08078, 0.8207, 0.1126, 0.7964, 0.09138, 1.0, 0.1122, 1.0, 0.1126, 0.7964, 0.1122, 1.0, 0.133, 1.0, 0.1528, 0.9553, 0.133, 0.01445, 0.1126, 0.7964, 0.1705, 0.9515, 0.1538, 0.01364, 0.1528, 0.9553, 0.1897, 0.9507, 0.1747, 0.04405, 0.1705, 0.9515, 0.2038, 0.3072, 0.1954, 0.0, 0.1747, 0.04405, 0.2081, 0.9651, 0.2038, 0.3072, 0.1897, 0.9507, 0.2263, 0.9739, 0.2038, 0.3072, 0.2081, 0.9651, 0.2187, -3.476e-05, 0.2038, 0.3072, 0.2384, 0.07759, 0.2433, 0.9406, 0.2384, 0.07759, 0.2263, 0.9739, 0.2796, 0.9039, 0.2642, 0.07405, 0.2623, 0.9795, 0.2836, 0.0, 0.2642, 0.07405, 0.2933, 0.3268, 0.3015, 0.9818, 0.2933, 0.3268, 0.2796, 0.9039, 0.3043, 0.0, 0.2933, 0.3268, 0.3204, 0.0218, 0.3191, 0.8965, 0.2933, 0.3268, 0.3015, 0.9818, 0.3362, 1.0, 0.357, 1.0, 0.3474, 0.7016, 0.357, 1.0, 0.3725, 1.001, 0.3474, 0.7016, 0.3868, 0.9179, 0.3895, 0.3215, 0.3725, 1.001, 0.4041, 0.9859, 0.3895, 0.3215, 0.3868, 0.9179, 0.4245, 0.9708, 0.4141, 0.03974, 0.4041, 0.9859, 0.445, 0.6651, 0.4349, 0.001621, 0.4245, 0.9708, 0.4685, 1.007, 0.4659, -0.01107, 0.445, 0.6651, 0.5047, 1.0, 0.4909, 0.6606, 0.4842, 1.0, 0.5265, 0.9495, 0.5028, 0.05543, 0.4909, 0.6606, 0.5204, 0.0, 0.5028, 0.05543, 0.5317, 0.3724, 0.5204, 0.0, 0.5317, 0.3724, 0.5464, 4.594e-05, 0.5481, 0.9307, 0.5317, 0.3724, 0.5265, 0.9495, 0.5464, 4.594e-05, 0.5317, 0.3724, 0.5697, 0.02581, 0.5697, 0.02581, 0.5481, 0.9307, 0.568, 0.9842, 0.5893, 0.959, 0.5904, 0.03497, 0.568, 0.9842, 0.6049, 0.1384, 0.5893, 0.959, 0.6109, 0.9527, 0.6285, 0.9521, 0.6311, 0.3345, 0.6109, 0.9527, 0.6311, 0.3345, 0.6285, 0.9521, 0.6562, 0.6987, 0.6616, 0.003587, 0.6382, 0.0, 0.6311, 0.3345, 0.6486, 1.0, 0.6641, 1.0, 0.6562, 0.6987, 0.6929, 0.9862, 0.6952, 0.03159, 0.6775, 0.9436, 0.7103, 0.6924, 0.6952, 0.03159, 0.6929, 0.9862, 0.7359, 0.6976, 0.7163, 0.01027, 0.7103, 0.6924, 0.7393, 1.0, 0.7359, 0.6976, 0.7134, 1.0, 0.7681, 0.07773, 0.7526, 0.0, 0.7348, 0.04368, 0.7629, 0.9854, 0.7681, 0.07773, 0.7359, 0.6976, 0.7928, 0.632, 0.7681, 0.07773, 0.7629, 0.9854, 0.7836, 0.0, 0.7681, 0.07773, 0.8038, 0.03132, 0.8414, 0.9342, 0.8426, 0.05827, 0.8254, 0.9599, 0.8565, 0.1089, 0.8414, 0.9342, 0.8574, 0.9737, 0.8787, 0.9607, 0.8728, 0.006756, 0.8574, 0.9737, 0.8787, 0.9607, 0.8985, 1.0, 0.9115, 0.7769, 0.9252, 0.324, 0.9115, 0.7769, 0.9415, 0.8834, 0.9401, 0.0, 0.9252, 0.324, 0.9473, 0.2721, 0.9473, 0.2721, 0.9415, 0.8834, 0.9611, 0.6768, 0.9611, 0.6768, 0.9608, 1.0, 0.979, 1.0, 0.9875, 0.6623, 0.9714, 0.2402, 0.9611, 0.6768, 0.9919, 0.0, 0.9714, 0.2402, 0.9921, 0.2126, 0.9875, 0.6623, 0.979, 1.0, 0.9947, 1.0, 1.0, 0.6002, 0.9921, 0.2126, 0.9875, 0.6623, 0.01726, 0.0223, 0.0, 0.7727, 0.01906, 0.9596, 0.0, 0.7727, 0.002497, 1.0, 0.01906, 0.9596, 0.01906, 0.9596, 0.04676, 0.9945, 0.03923, 0.01645, 0.09631, 0.06658, 0.04676, 0.9945, 0.08126, 0.9849, 0.09631, 0.06658, 0.08126, 0.9849, 0.1292, 1.012, 0.1292, 1.012, 0.08126, 0.9849, 0.107, 1.0, 0.1382, -0.00613, 0.1292, 1.012, 0.1486, 1.017, 0.1645, 0.003392, 0.1486, 1.017, 0.1871, 0.9787, 0.1905, 0.008432, 0.1871, 0.9787, 0.2083, -0.005418, 0.2083, -0.005418, 0.2084, 1.011, 0.2292, 0.0006412, 0.2292, 0.0006412, 0.2084, 1.011, 0.2262, 1.017, 0.2292, 0.0006412, 0.2262, 1.017, 0.2423, 1.016, 0.2731, -0.000921, 0.2892, 1.009, 0.2969, -0.008409, 0.3209, 0.001082, 0.3262, 0.9938, 0.336, -9.836e-05, 0.336, -9.836e-05, 0.3262, 0.9938, 0.3518, 0.002306, 0.3518, 0.002306, 0.3624, 0.966, 0.3718, -0.006331, 0.3718, -0.006331, 0.3823, 1.001, 0.394, -0.0003914, 0.4274, -0.01479, 0.4397, 0.9952, 0.4449, -0.01298, 0.4449, -0.01298, 0.4397, 0.9952, 0.4661, 0.9939, 0.471, 0.03171, 0.4661, 0.9939, 0.4869, 0.997, 0.5463, 0.006926, 0.5124, 1.002, 0.5464, 0.997, 0.582, 0.04239, 0.5464, 0.997, 0.5812, 1.004, 0.5812, 1.004, 0.61, 1.002, 0.582, 0.04239, 0.61, 1.002, 0.6362, 0.9995, 0.582, 0.04239, 0.6316, 0.04524, 0.6362, 0.9995, 0.6591, 0.9993, 0.672, -0.0009047, 0.6591, 0.9993, 0.683, 0.9858, 0.6899, 0.04319, 0.683, 0.9858, 0.7083, 0.9933, 0.6899, 0.04319, 0.7083, 0.9933, 0.7058, 0.02496, 0.7239, -0.0009627, 0.7058, 0.02496, 0.7393, 0.002001, 0.7083, 0.9933, 0.7342, 0.9875, 0.7393, 0.002001, 0.7578, 0.01023, 0.7342, 0.9875, 0.755, 0.9923, 0.7732, 0.007973, 0.7706, 1.003, 0.7887, 0.001978, 0.7706, 1.003, 0.8069, 0.9665, 0.7887, 0.001978, 0.813, 0.01483, 0.8069, 0.9665, 0.8414, 0.963, 0.813, 0.01483, 0.8414, 0.963, 0.8395, 0.0006744, 0.8395, 0.0006744, 0.8414, 0.963, 0.8646, 1.004, 0.8395, 0.0006744, 0.8823, 0.01696, 0.8622, -0.0002325, 0.8395, 0.0006744, 0.8646, 1.004, 0.8823, 0.01696, 0.8823, 0.01696, 0.8646, 1.004, 0.8881, 0.9887, 0.8823, 0.01696, 0.8881, 0.9887, 0.9013, -0.008447, 0.9166, -0.02778, 0.9298, 0.9227, 0.9529, -0.005904, 0.9529, -0.005904, 0.9298, 0.9227, 0.953, 1.002, 0.9756, -0.01132, 0.953, 1.002, 0.9768, 0.9884, 0.005804, 0.02643, 0.005933, 0.9931, 0.02728, 0.7021, 0.03326, 0.004269, 0.02728, 0.7021, 0.06269, 0.6797, 0.08662, 0.01747, 0.06269, 0.6797, 0.09464, 0.6748, 0.08662, 0.01747, 0.1203, 0.3185, 0.1124, 0.0, 0.1203, 0.3185, 0.09464, 0.6748, 0.1244, 0.9919, 0.1203, 0.3185, 0.142, 0.007206, 0.1124, 0.0, 0.1655, 0.9503, 0.1244, 0.9919, 0.1525, 1.0, 0.1625, 0.3023, 0.1244, 0.9919, 0.1655, 0.9503, 0.1625, 0.0, 0.1625, 0.3023, 0.1803, 0.0, 0.1866, 0.3236, 0.1803, 0.0, 0.1625, 0.3023, 0.1866, 0.3236, 0.1655, 0.9503, 0.2004, 0.6982, 0.2112, 1.0, 0.2004, 0.6982, 0.1924, 1.0, 0.2112, 1.0, 0.2272, 0.9956, 0.2004, 0.6982, 0.0, 0.0, 0.004335, 0.2574, 0.0103, 0.0, 0.2606, -0.008705, 0.2605, 0.997, 0.2899, 0.6955, 0.3023, 1.0, 0.2899, 0.6955, 0.2835, 1.0, 0.2899, 0.6955, 0.3023, 1.0, 0.323, 1.0, 0.424, 1.005, 0.4013, 0.3321, 0.4063, 0.9476, 0.4426, 1.009, 0.4241, 0.08123, 0.424, 1.005, 0.4899, 0.001092, 0.4677, 0.7333, 0.4918, 1.001, 0.5774, 0.6835, 0.5217, 0.6919, 0.5398, 0.9973, 0.5774, 0.6835, 0.6285, 0.7177, 0.5908, 0.129, 0.6367, 0.09164, 0.618, 0.0, 0.5908, 0.129, 0.6838, 0.9799, 0.662, 0.7087, 0.6725, 1.0, 0.711, 0.6835, 0.6838, 0.9799, 0.6992, 1.0, 0.719, 0.0, 0.709, 0.3167, 0.7438, 0.007849, 0.7759, 0.9995, 0.815, 0.9996, 0.8274, 0.6543, 0.843, 0.0, 0.819, 0.03209, 0.8645, -0.002371, 0.8809, 0.9253, 0.8645, -0.002371, 0.8274, 0.6543, 0.896, 0.0432, 0.8809, 0.9253, 0.9012, 0.6994, 0.9315, 0.2684, 0.9118, 0.0, 0.896, 0.0432, 0.9012, 0.6994, 0.9314, 0.6683, 0.9315, 0.2684, 0.9726, -0.01451, 0.9726, 1.001, 0.9943, 0.9866, 0.0101, 0.8977, 0.0, 0.7792, 0.0, 1.0, 0.2384, 0.07759, 0.2433, 0.9406, 0.2623, 0.9795, 0.2642, 0.07405, 0.0101, 0.8977, 0.02852, 0.1809, 0.004335, 0.2574, 0.04916, 0.0, 0.02833, 0.0, 0.02852, 0.1809, 0.02865, 0.9704, 0.06032, 0.3304, 0.02852, 0.1809, 0.04917, 1.0, 0.05594, 0.6584, 0.02865, 0.9704, 0.06032, 0.3304, 0.07061, 0.0, 0.04916, 0.0, 0.08078, 0.8207, 0.05594, 0.6584, 0.07061, 1.0, 0.08078, 0.8207, 0.09139, 0.01772, 0.06032, 0.3304, 0.1126, 0.7964, 0.08078, 0.8207, 0.09138, 1.0, 0.1126, 0.7964, 0.1122, 0.01587, 0.09139, 0.01772, 0.1126, 0.7964, 0.133, 0.01445, 0.1122, 0.01587, 0.1528, 0.9553, 0.1126, 0.7964, 0.133, 1.0, 0.1528, 0.9553, 0.1538, 0.01364, 0.133, 0.01445, 0.1705, 0.9515, 0.1747, 0.04405, 0.1538, 0.01364, 0.2038, 0.3072, 0.1747, 0.04405, 0.1897, 0.9507, 0.2187, -3.476e-05, 0.1954, 0.0, 0.2038, 0.3072, 0.2263, 0.9739, 0.2384, 0.07759, 0.2038, 0.3072, 0.2642, 0.07405, 0.2526, 0.0, 0.2384, 0.07759, 0.3204, 0.0218, 0.3191, 0.8965, 0.3474, 0.7016, 0.3364, 0.02072, 0.2796, 0.9039, 0.2933, 0.3268, 0.2642, 0.07405, 0.3204, 0.0218, 0.2933, 0.3268, 0.3191, 0.8965, 0.3597, 0.009499, 0.3474, 0.7016, 0.3725, 1.001, 0.3895, 0.3215, 0.3474, 0.7016, 0.3191, 0.8965, 0.3362, 1.0, 0.3474, 0.7016, 0.3597, 0.009499, 0.3364, 0.02072, 0.4659, -0.01107, 0.4685, 1.007, 0.4909, 0.6606, 0.4867, 0.007856, 0.3895, 0.3215, 0.3802, 0.0, 0.3597, 0.009499, 0.396, 0.0, 0.3802, 0.0, 0.3895, 0.3215, 0.4041, 0.9859, 0.4141, 0.03974, 0.3895, 0.3215, 0.4349, 0.001621, 0.4141, 0.03974, 0.4245, 0.9708, 0.445, 0.6651, 0.4245, 0.9708, 0.4478, 0.9996, 0.4505, 0.03806, 0.4349, 0.001621, 0.445, 0.6651, 0.4659, -0.01107, 0.4505, 0.03806, 0.445, 0.6651, 0.6616, 0.003587, 0.6562, 0.6987, 0.6775, 0.9436, 0.6791, 0.05536, 0.4842, 1.0, 0.4909, 0.6606, 0.4685, 1.007, 0.4909, 0.6606, 0.5028, 0.05543, 0.4867, 0.007856, 0.5265, 0.9495, 0.4909, 0.6606, 0.5047, 1.0, 0.5265, 0.9495, 0.5317, 0.3724, 0.5028, 0.05543, 0.5481, 0.9307, 0.5697, 0.02581, 0.5317, 0.3724, 0.568, 0.9842, 0.5904, 0.03497, 0.5697, 0.02581, 0.5893, 0.959, 0.6049, 0.1384, 0.5904, 0.03497, 0.6311, 0.3345, 0.6199, 0.0, 0.6049, 0.1384, 0.6109, 0.9527, 0.6311, 0.3345, 0.6049, 0.1384, 0.6311, 0.3345, 0.6382, 0.0, 0.6199, 0.0, 0.6562, 0.6987, 0.6285, 0.9521, 0.6486, 1.0, 0.6562, 0.6987, 0.6616, 0.003587, 0.6311, 0.3345, 0.6775, 0.9436, 0.6562, 0.6987, 0.6641, 1.0, 0.8038, 0.03132, 0.7928, 0.632, 0.8254, 0.9599, 0.8255, 0.03857, 0.6952, 0.03159, 0.6791, 0.05536, 0.6775, 0.9436, 0.7163, 0.01027, 0.6952, 0.03159, 0.7103, 0.6924, 0.7103, 0.6924, 0.6929, 0.9862, 0.7134, 1.0, 0.7348, 0.04368, 0.7163, 0.01027, 0.7359, 0.6976, 0.7359, 0.6976, 0.7681, 0.07773, 0.7348, 0.04368, 0.7629, 0.9854, 0.7359, 0.6976, 0.7393, 1.0, 0.7836, 1.0, 0.7928, 0.632, 0.7629, 0.9854, 0.7928, 0.632, 0.8038, 0.03132, 0.7681, 0.07773, 0.7836, 1.0, 0.8043, 1.0, 0.7928, 0.632, 0.8787, 0.9607, 0.9115, 0.7769, 0.9099, 0.07005, 0.8932, 0.01309, 0.8043, 1.0, 0.8254, 0.9599, 0.7928, 0.632, 0.8254, 0.9599, 0.8426, 0.05827, 0.8255, 0.03857, 0.8414, 0.9342, 0.8565, 0.1089, 0.8426, 0.05827, 0.8574, 0.9737, 0.8728, 0.006756, 0.8565, 0.1089, 0.8787, 0.9607, 0.8932, 0.01309, 0.8728, 0.006756, 0.9473, 0.2721, 0.9714, 0.2402, 0.9712, 0.0, 0.9557, 0.0, 0.9115, 0.7769, 0.9252, 0.324, 0.9099, 0.07005, 0.9252, 0.324, 0.9245, 0.0, 0.9099, 0.07005, 0.9401, 0.0, 0.9245, 0.0, 0.9252, 0.324, 0.9415, 0.8834, 0.9473, 0.2721, 0.9252, 0.324, 0.9557, 0.0, 0.9401, 0.0, 0.9473, 0.2721, 0.9608, 1.0, 0.9611, 0.6768, 0.9415, 0.8834, 0.2576, 1.015, 0.2731, -0.000921, 0.2528, -0.01255, 0.2423, 1.016, 0.9611, 0.6768, 0.9714, 0.2402, 0.9473, 0.2721, 0.979, 1.0, 0.9875, 0.6623, 0.9611, 0.6768, 0.9919, 0.0, 0.9712, 0.0, 0.9714, 0.2402, 0.9875, 0.6623, 0.9921, 0.2126, 0.9714, 0.2402, 0.03923, 0.01645, 0.09631, 0.06658, 0.0675, 0.0004657, 0.09631, 0.06658, 0.03923, 0.01645, 0.04676, 0.9945, 0.1382, -0.00613, 0.09631, 0.06658, 0.1292, 1.012, 0.1645, 0.003392, 0.1382, -0.00613, 0.1486, 1.017, 0.1694, 0.9992, 0.1871, 0.9787, 0.1486, 1.017, 0.1905, 0.008432, 0.1645, 0.003392, 0.1871, 0.9787, 0.2083, -0.005418, 0.1871, 0.9787, 0.2084, 1.011, 0.3044, 1.004, 0.3262, 0.9938, 0.3209, 0.001082, 0.2969, -0.008409, 0.2731, -0.000921, 0.2576, 1.015, 0.2892, 1.009, 0.2969, -0.008409, 0.2892, 1.009, 0.3044, 1.004, 0.4869, 0.997, 0.5124, 1.002, 0.5172, 0.01089, 0.471, 0.03171, 0.3518, 0.002306, 0.3262, 0.9938, 0.3624, 0.966, 0.3718, -0.006331, 0.3624, 0.966, 0.3823, 1.001, 0.3823, 1.001, 0.4033, 1.0, 0.4177, 0.9148, 0.394, -0.0003914, 0.3823, 1.001, 0.4177, 0.9148, 0.4274, -0.01479, 0.394, -0.0003914, 0.4177, 0.9148, 0.4274, -0.01479, 0.4177, 0.9148, 0.4397, 0.9952, 0.471, 0.03171, 0.4449, -0.01298, 0.4661, 0.9939, 0.9298, 0.9227, 0.9166, -0.02778, 0.9013, -0.008447, 0.8881, 0.9887, 0.5463, 0.006926, 0.5172, 0.01089, 0.5124, 1.002, 0.672, -0.0009047, 0.6486, 0.002093, 0.6316, 0.04524, 0.672, -0.0009047, 0.6316, 0.04524, 0.6591, 0.9993, 0.6899, 0.04319, 0.672, -0.0009047, 0.683, 0.9858, 0.7083, 0.9933, 0.7393, 0.002001, 0.7058, 0.02496, 0.7578, 0.01023, 0.7393, 0.002001, 0.7342, 0.9875, 0.7732, 0.007973, 0.755, 0.9923, 0.7706, 1.003, 0.813, 0.01483, 0.7887, 0.001978, 0.8069, 0.9665, 0.2004, 0.6982, 0.2272, 0.9956, 0.2272, 0.01886, 0.2113, 0.01958, 0.9756, -0.01132, 0.9529, -0.005904, 0.953, 1.002, 0.9967, 0.3, 0.9756, -0.01132, 0.9768, 0.9884, 0.03326, 0.004269, 0.005804, 0.02643, 0.02728, 0.7021, 0.06269, 0.6797, 0.08662, 0.01747, 0.06061, 0.2851, 0.1625, 0.3023, 0.1625, 0.0, 0.142, 0.007206, 0.2004, 0.6982, 0.1655, 0.9503, 0.1789, 1.0, 0.1866, 0.3236, 0.1931, 0.0, 0.1803, 0.0, 0.2113, 0.01958, 0.1931, 0.0, 0.1866, 0.3236, 0.2113, 0.01958, 0.1866, 0.3236, 0.2004, 0.6982, 0.2272, 0.01886, 0.2272, 0.9956, 0.2385, 1.004, 0.2385, 0.002711, 0.2385, 0.002711, 0.2385, 1.004, 0.2605, 0.997, 0.2606, -0.008705, 0.3028, 0.04127, 0.2899, 0.6955, 0.3532, 0.9142, 0.3252, 0.08237, 0.2899, 0.6955, 0.3028, 0.04127, 0.2835, -0.001168, 0.4411, 0.01735, 0.4426, 1.009, 0.4677, 0.7333, 0.4684, 0.002765, 0.323, 1.0, 0.3532, 0.9142, 0.2899, 0.6955, 0.3532, 0.9142, 0.4013, 0.3321, 0.3634, 0.03194, 0.39, 0.0, 0.3634, 0.03194, 0.4013, 0.3321, 0.4063, 0.9476, 0.3532, 0.9142, 0.385, 1.0, 0.4013, 0.3321, 0.4076, 0.0, 0.39, 0.0, 0.424, 1.005, 0.4241, 0.08123, 0.4013, 0.3321, 0.4426, 1.009, 0.4411, 0.01735, 0.4241, 0.08123, 0.6367, 0.09164, 0.6285, 0.7177, 0.662, 0.7087, 0.6527, 0.0006188, 0.5217, 0.6919, 0.5325, 0.09506, 0.5105, 0.0353, 0.5551, 0.0, 0.5325, 0.09506, 0.5908, 0.129, 0.565, 1.0, 0.5774, 0.6835, 0.5398, 0.9973, 0.5902, 1.0, 0.6285, 0.7177, 0.5774, 0.6835, 0.6285, 0.7177, 0.6367, 0.09164, 0.5908, 0.129, 0.6725, -0.007098, 0.662, 0.7087, 0.6838, 0.9799, 0.6838, 0.006711, 0.662, 0.7087, 0.6725, -0.007098, 0.6527, 0.0006188, 0.6838, 0.9799, 0.711, 0.6835, 0.709, 0.3167, 0.6838, 0.006711, 0.6838, 0.006711, 0.709, 0.3167, 0.6975, -4.586e-07, 0.9315, 0.2684, 0.9314, 0.6683, 0.9669, 0.9981, 0.967, -0.01904, 0.8274, 0.6543, 0.819, 0.03209, 0.7761, 0.03232, 0.8274, 0.6543, 0.815, 0.9996, 0.8383, 1.0, 0.9012, 0.6994, 0.9315, 0.2684, 0.896, 0.0432, 0.9157, 1.0, 0.9314, 0.6683, 0.9012, 0.6994, 0.9696, 1.008, 0.9696, -0.002208, 0.967, -0.01904, 0.9669, 0.9981, 0.9696, 1.008, 0.9726, 1.001, 0.9726, -0.01451, 0.9696, -0.002208])
me_plane.materials.append(mat_flesh_blue)
me_plane.materials.append(mat_odc_text_mat)
me_plane.use_remesh_fix_poles = True
me_plane.use_remesh_preserve_attributes = False
me_plane.use_mirror_vertex_groups = False
me_plane.update()

# ---- objects
ob_cube = bpy.data.objects.new('Cube', me_cube)
ob_cutplane = bpy.data.objects.new('CutPlane', me_plane)

# ---- transforms, parenting, visibility, modifiers, constraints
ob_cube.location = (0.0, 0.0, 0.0)
ob_cube.scale = (0.001, 0.001, 0.001)
ob_cube.display_type = 'WIRE'
ob_cube.lineart.crease_threshold = 0.0
ob_cutplane.location = (0.0, 0.0, 0.0)
ob_cutplane.scale = (1.5, 1.5, 1.0)
ob_cutplane.lineart.crease_threshold = 0.0

# ---- collection membership
col_collection.objects.link(ob_cube)
col_collection.objects.link(ob_cutplane)

# ---- scene / render settings (as saved in the file)
scene.frame_start = 1; scene.frame_end = 250; scene.frame_set(1)
scene.render.engine = 'BLENDER_EEVEE_NEXT'
scene.cycles.use_denoising = False
scene.cycles.samples = 128
scene.cycles.sampling_pattern = 'TABULATED_SOBOL'
scene.cycles.use_adaptive_sampling = False
scene.cycles.use_light_tree = False
scene.view_settings.view_transform = 'Filmic'
scene.unit_settings.scale_length = 0.001
bpy.context.view_layer.update()

# ---- added for rendering (the .blend has no active camera and no usable light): camera, sun
cam_auto = bpy.data.cameras.new('AutoCamera')
cam_auto.lens = 50.0
cam_auto.sensor_width = 36.0
cam_auto.clip_end = 6976.03
ob_auto_camera = bpy.data.objects.new('AutoCamera', cam_auto)
scene.collection.objects.link(ob_auto_camera)
ob_auto_camera.location = (397.496, -476.995, 350.814)
ob_auto_camera.rotation_euler = (1.09748, -7.21219e-08, 0.694738)
scene.camera = ob_auto_camera
light_auto_sun = bpy.data.lights.new('AutoSun', 'SUN')
light_auto_sun.energy = 3.0
light_auto_sun.angle = 0.0523599
ob_auto_sun = bpy.data.objects.new('AutoSun', light_auto_sun)
scene.collection.objects.link(ob_auto_sun)
ob_auto_sun.rotation_euler = (0.872665, 0.174533, 0.523599)
bpy.context.view_layer.update()
